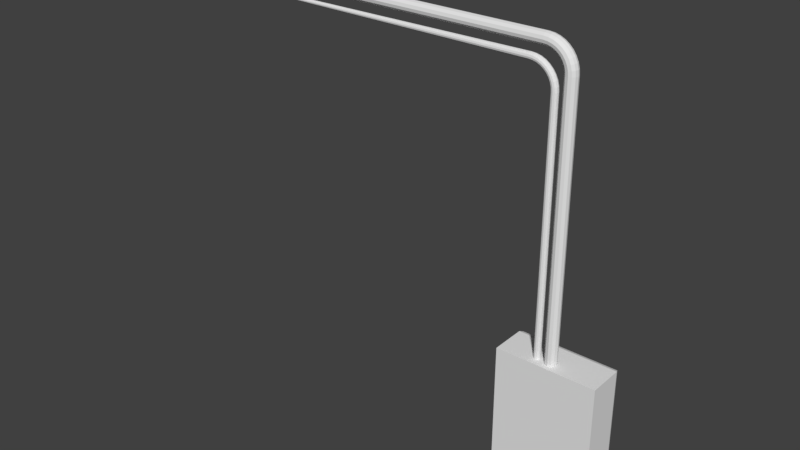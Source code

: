 # Source: Work_Desk_space_fuse_box.blend  (saved by Blender 2.78.0; exported with 4.5.12 LTS)
import bpy
from mathutils import Matrix  # noqa: F401  (used for matrix-valued properties, if any)

bpy.ops.wm.read_factory_settings(use_empty=True)
scene = bpy.context.scene
scene.name = 'Scene'

# ---- collections
col_collection_1 = bpy.data.collections.new('Collection 1'); scene.collection.children.link(col_collection_1)

# ---- world
world_world = bpy.data.worlds.new('World'); scene.world = world_world
world_world.color = (0.05088, 0.05088, 0.05088)
world_world.use_sun_shadow = False
world_world.sun_shadow_jitter_overblur = 0.0
world_world.cycles.sampling_method = 'MANUAL'

# ---- meshes
me_cube_024 = bpy.data.meshes.new('Cube.024')
me_cube_024.from_pydata([(-0.6, 0.0, -0.9), (-0.6, 0.0, 0.9), (0.6, 0.0, -0.9), (0.6, 0.0, 0.9), (-0.5286, 0.5, -0.8286), (-0.6, 0.4286, -0.9), (-0.5791, 0.4791, -0.8791), (-0.5286, 0.5, 0.8286), (-0.6, 0.4286, 0.9), (-0.5791, 0.4791, 0.8791), (0.5286, 0.5, -0.8286), (0.6, 0.4286, -0.9), (0.5791, 0.4791, -0.8791), (0.6, 0.4286, 0.9), (0.5286, 0.5, 0.8286), (0.5791, 0.4791, 0.8791), (-0.4493, 0.5, -0.7458), (-0.4493, 0.5, 0.7458), (0.4493, 0.5, -0.7458), (0.4493, 0.5, 0.7458), (-0.4493, 0.4, -0.7458), (-0.4493, 0.4, 0.7458), (0.4493, 0.4, -0.7458), (0.4493, 0.4, 0.7458), (0.0, 0.1908, 0.9), (0.0, 0.1908, 4.033), (0.035, 0.1814, 0.9), (0.035, 0.1814, 4.033), (0.06062, 0.1558, 0.9), (0.06062, 0.1558, 4.033), (0.07, 0.1208, 0.9), (0.07, 0.1208, 4.033), (0.06062, 0.08575, 0.9), (0.06062, 0.08575, 4.033), (0.035, 0.06013, 0.9), (0.035, 0.06013, 4.033), (1.057e-08, 0.05075, 0.9), (1.057e-08, 0.05075, 4.033), (-0.035, 0.06013, 0.9), (-0.035, 0.06013, 4.033), (-0.06062, 0.08575, 0.9), (-0.06062, 0.08575, 4.033), (-0.07, 0.1208, 0.9), (-0.07, 0.1208, 4.033), (-0.06062, 0.1558, 0.9), (-0.06062, 0.1558, 4.033), (-0.035, 0.1814, 0.9), (-0.035, 0.1814, 4.033), (-0.004407, 0.1908, 4.083), (0.03006, 0.1814, 4.089), (0.05529, 0.1558, 4.094), (0.06453, 0.1208, 4.095), (0.05529, 0.08575, 4.094), (0.03006, 0.06013, 4.089), (-0.004407, 0.05075, 4.083), (-0.03887, 0.06013, 4.077), (-0.06411, 0.08575, 4.073), (-0.07334, 0.1208, 4.071), (-0.06411, 0.1558, 4.073), (-0.03887, 0.1814, 4.077), (-0.01749, 0.1908, 4.132), (0.0154, 0.1814, 4.144), (0.03948, 0.1558, 4.153), (0.04829, 0.1208, 4.156), (0.03948, 0.08575, 4.153), (0.0154, 0.06013, 4.144), (-0.01749, 0.05075, 4.132), (-0.05038, 0.06013, 4.12), (-0.07446, 0.08575, 4.111), (-0.08327, 0.1208, 4.108), (-0.07446, 0.1558, 4.111), (-0.05038, 0.1814, 4.12), (-0.03885, 0.1908, 4.178), (-0.008544, 0.1814, 4.195), (0.01365, 0.1558, 4.208), (0.02177, 0.1208, 4.213), (0.01365, 0.08575, 4.208), (-0.008544, 0.06013, 4.195), (-0.03885, 0.05075, 4.178), (-0.06917, 0.06013, 4.16), (-0.09135, 0.08575, 4.147), (-0.09948, 0.1208, 4.143), (-0.09135, 0.1558, 4.147), (-0.06917, 0.1814, 4.16), (-0.06785, 0.1908, 4.219), (-0.04104, 0.1814, 4.242), (-0.02141, 0.1558, 4.258), (-0.01423, 0.1208, 4.264), (-0.02141, 0.08575, 4.258), (-0.04104, 0.06013, 4.242), (-0.06785, 0.05075, 4.219), (-0.09466, 0.06013, 4.197), (-0.1143, 0.08575, 4.18), (-0.1215, 0.1208, 4.174), (-0.1143, 0.1558, 4.18), (-0.09466, 0.1814, 4.197), (-0.1036, 0.1908, 4.255), (-0.0811, 0.1814, 4.282), (-0.06463, 0.1558, 4.301), (-0.0586, 0.1208, 4.309), (-0.06463, 0.08575, 4.301), (-0.0811, 0.06013, 4.282), (-0.1036, 0.05075, 4.255), (-0.1261, 0.06013, 4.228), (-0.1426, 0.08575, 4.208), (-0.1486, 0.1208, 4.201), (-0.1426, 0.1558, 4.208), (-0.1261, 0.1814, 4.228), (-0.145, 0.1908, 4.284), (-0.1275, 0.1814, 4.314), (-0.1147, 0.1558, 4.336), (-0.11, 0.1208, 4.345), (-0.1147, 0.08575, 4.336), (-0.1275, 0.06013, 4.314), (-0.145, 0.05075, 4.284), (-0.1625, 0.06013, 4.254), (-0.1753, 0.08575, 4.231), (-0.18, 0.1208, 4.223), (-0.1753, 0.1558, 4.231), (-0.1625, 0.1814, 4.254), (-0.1908, 0.1908, 4.305), (-0.1788, 0.1814, 4.338), (-0.1701, 0.1558, 4.362), (-0.1669, 0.1208, 4.371), (-0.1701, 0.08575, 4.362), (-0.1788, 0.06013, 4.338), (-0.1908, 0.05075, 4.305), (-0.2028, 0.06013, 4.272), (-0.2116, 0.08575, 4.248), (-0.2148, 0.1208, 4.239), (-0.2116, 0.1558, 4.248), (-0.2028, 0.1814, 4.272), (-0.2396, 0.1908, 4.318), (-0.2336, 0.1814, 4.353), (-0.2291, 0.1558, 4.378), (-0.2275, 0.1208, 4.387), (-0.2291, 0.08575, 4.378), (-0.2336, 0.06013, 4.353), (-0.2396, 0.05075, 4.318), (-0.2457, 0.06013, 4.284), (-0.2502, 0.08575, 4.259), (-0.2518, 0.1208, 4.249), (-0.2502, 0.1558, 4.259), (-0.2457, 0.1814, 4.284), (-0.29, 0.1908, 4.323), (-0.29, 0.1814, 4.358), (-0.29, 0.1558, 4.383), (-0.29, 0.1208, 4.393), (-0.29, 0.08575, 4.383), (-0.29, 0.06013, 4.358), (-0.29, 0.05075, 4.323), (-0.29, 0.06013, 4.288), (-0.29, 0.08575, 4.262), (-0.29, 0.1208, 4.253), (-0.29, 0.1558, 4.262), (-0.29, 0.1814, 4.288), (-4.8, 0.1814, 4.358), (-4.8, 0.1908, 4.323), (-4.8, 0.1558, 4.383), (-4.8, 0.1208, 4.393), (-4.8, 0.08575, 4.383), (-4.8, 0.06013, 4.358), (-4.8, 0.05075, 4.323), (-4.8, 0.06013, 4.288), (-4.8, 0.08575, 4.262), (-4.8, 0.1208, 4.253), (-4.8, 0.1558, 4.262), (-4.8, 0.1814, 4.288), (-0.1679, 0.08037, 0.9), (-0.1687, 0.08037, 3.83), (-0.1881, 0.08578, 0.9), (-0.1887, 0.08614, 3.828), (-0.2029, 0.1006, 0.9), (-0.203, 0.1009, 3.826), (-0.2083, 0.1208, 0.9), (-0.2082, 0.1208, 3.826), (-0.2029, 0.1409, 0.9), (-0.203, 0.1406, 3.826), (-0.1881, 0.1557, 0.9), (-0.1887, 0.1554, 3.828), (-0.1679, 0.1611, 0.9), (-0.1687, 0.1611, 3.83), (-0.1477, 0.1557, 0.9), (-0.1484, 0.156, 3.833), (-0.133, 0.1409, 0.9), (-0.1332, 0.1413, 3.835), (-0.1276, 0.1208, 0.9), (-0.1277, 0.1208, 3.835), (-0.133, 0.1006, 0.9), (-0.1332, 0.1002, 3.835), (-0.1477, 0.08578, 0.9), (-0.1484, 0.08546, 3.833), (-0.1739, 0.08038, 3.881), (-0.1934, 0.08647, 3.877), (-0.2072, 0.1012, 3.875), (-0.2121, 0.1208, 3.874), (-0.2072, 0.1403, 3.875), (-0.1934, 0.155, 3.877), (-0.1739, 0.1611, 3.881), (-0.1536, 0.1564, 3.884), (-0.1383, 0.1416, 3.887), (-0.1326, 0.1208, 3.888), (-0.1383, 0.09986, 3.887), (-0.1536, 0.08509, 3.884), (-0.1869, 0.08038, 3.929), (-0.2055, 0.08647, 3.922), (-0.2186, 0.1012, 3.918), (-0.2234, 0.1208, 3.916), (-0.2186, 0.1403, 3.918), (-0.2055, 0.155, 3.922), (-0.1869, 0.1611, 3.929), (-0.1676, 0.1564, 3.936), (-0.1529, 0.1416, 3.942), (-0.1475, 0.1208, 3.944), (-0.1529, 0.09986, 3.942), (-0.1676, 0.08509, 3.936), (-0.2082, 0.08038, 3.975), (-0.2253, 0.08647, 3.965), (-0.2374, 0.1012, 3.958), (-0.2418, 0.1208, 3.955), (-0.2374, 0.1403, 3.958), (-0.2253, 0.155, 3.965), (-0.2082, 0.1611, 3.975), (-0.1903, 0.1564, 3.985), (-0.1769, 0.1416, 3.993), (-0.1718, 0.1208, 3.996), (-0.1769, 0.09986, 3.993), (-0.1903, 0.08509, 3.985), (-0.237, 0.08038, 4.016), (-0.2521, 0.08647, 4.003), (-0.2629, 0.1012, 3.994), (-0.2667, 0.1208, 3.991), (-0.2629, 0.1403, 3.994), (-0.2521, 0.155, 4.003), (-0.237, 0.1611, 4.016), (-0.2212, 0.1564, 4.029), (-0.2093, 0.1416, 4.039), (-0.2048, 0.1208, 4.043), (-0.2093, 0.09986, 4.039), (-0.2212, 0.08509, 4.029), (-0.2725, 0.08038, 4.051), (-0.2853, 0.08647, 4.036), (-0.2943, 0.1012, 4.026), (-0.2975, 0.1208, 4.022), (-0.2943, 0.1403, 4.026), (-0.2853, 0.155, 4.036), (-0.2725, 0.1611, 4.051), (-0.2593, 0.1564, 4.067), (-0.2493, 0.1416, 4.079), (-0.2456, 0.1208, 4.084), (-0.2493, 0.09986, 4.079), (-0.2593, 0.08509, 4.067), (-0.3137, 0.08038, 4.08), (-0.3236, 0.08647, 4.063), (-0.3306, 0.1012, 4.051), (-0.3331, 0.1208, 4.047), (-0.3306, 0.1403, 4.051), (-0.3236, 0.155, 4.063), (-0.3137, 0.1611, 4.08), (-0.3034, 0.1564, 4.098), (-0.2957, 0.1416, 4.112), (-0.2927, 0.1208, 4.117), (-0.2957, 0.09986, 4.112), (-0.3034, 0.08509, 4.098), (-0.3593, 0.08038, 4.102), (-0.3661, 0.08647, 4.083), (-0.3708, 0.1012, 4.07), (-0.3726, 0.1208, 4.065), (-0.3708, 0.1403, 4.07), (-0.3661, 0.155, 4.083), (-0.3593, 0.1611, 4.102), (-0.3523, 0.1564, 4.121), (-0.3469, 0.1416, 4.136), (-0.3449, 0.1208, 4.141), (-0.3469, 0.09986, 4.136), (-0.3523, 0.08509, 4.121), (-0.4079, 0.08038, 4.115), (-0.4113, 0.08647, 4.095), (-0.4137, 0.1012, 4.081), (-0.4146, 0.1208, 4.076), (-0.4137, 0.1403, 4.081), (-0.4113, 0.155, 4.095), (-0.4079, 0.1611, 4.115), (-0.4043, 0.1564, 4.135), (-0.4016, 0.1416, 4.15), (-0.4006, 0.1208, 4.156), (-0.4016, 0.09986, 4.15), (-0.4043, 0.08509, 4.135), (-0.458, 0.08037, 4.12), (-0.4604, 0.08614, 4.1), (-0.4621, 0.1009, 4.085), (-0.4627, 0.1208, 4.08), (-0.4621, 0.1406, 4.085), (-0.4604, 0.1554, 4.1), (-0.458, 0.1611, 4.12), (-0.4556, 0.156, 4.14), (-0.4538, 0.1413, 4.155), (-0.4531, 0.1208, 4.161), (-0.4538, 0.1002, 4.155), (-0.4556, 0.08546, 4.14), (-4.896, 0.109, 4.114), (-4.896, 0.1072, 4.121), (-4.896, 0.114, 4.109), (-4.896, 0.1208, 4.107), (-4.896, 0.1275, 4.109), (-4.896, 0.1325, 4.114), (-4.896, 0.1343, 4.121), (-4.896, 0.1325, 4.127), (-4.896, 0.1275, 4.132), (-4.896, 0.1208, 4.134), (-4.896, 0.114, 4.132), (-4.896, 0.109, 4.127)], [], [(5, 11, 2, 0), (13, 8, 1, 3), (11, 13, 3, 2), (7, 4, 6, 9), (9, 6, 5, 8), (11, 5, 6, 12), (12, 6, 4, 10), (8, 13, 15, 9), (9, 15, 14, 7), (13, 11, 12, 15), (15, 12, 10, 14), (0, 1, 8, 5), (7, 14, 19, 17), (4, 7, 17, 16), (14, 10, 18, 19), (10, 4, 16, 18), (19, 18, 22, 23), (18, 16, 20, 22), (17, 19, 23, 21), (16, 17, 21, 20), (21, 23, 22, 20), (0, 2, 3, 1), (24, 25, 27, 26), (26, 27, 29, 28), (28, 29, 31, 30), (30, 31, 33, 32), (32, 33, 35, 34), (34, 35, 37, 36), (36, 37, 39, 38), (38, 39, 41, 40), (40, 41, 43, 42), (42, 43, 45, 44), (33, 31, 51, 52), (44, 45, 47, 46), (46, 47, 25, 24), (58, 57, 69, 70), (25, 47, 59, 48), (27, 25, 48, 49), (31, 29, 50, 51), (47, 45, 58, 59), (29, 27, 49, 50), (45, 43, 57, 58), (43, 41, 56, 57), (41, 39, 55, 56), (39, 37, 54, 55), (37, 35, 53, 54), (35, 33, 52, 53), (63, 62, 74, 75), (55, 54, 66, 67), (52, 51, 63, 64), (59, 58, 70, 71), (49, 48, 60, 61), (56, 55, 67, 68), (53, 52, 64, 65), (48, 59, 71, 60), (50, 49, 61, 62), (57, 56, 68, 69), (54, 53, 65, 66), (51, 50, 62, 63), (75, 74, 86, 87), (70, 69, 81, 82), (67, 66, 78, 79), (64, 63, 75, 76), (71, 70, 82, 83), (61, 60, 72, 73), (68, 67, 79, 80), (65, 64, 76, 77), (60, 71, 83, 72), (62, 61, 73, 74), (69, 68, 80, 81), (66, 65, 77, 78), (90, 89, 101, 102), (82, 81, 93, 94), (79, 78, 90, 91), (76, 75, 87, 88), (83, 82, 94, 95), (73, 72, 84, 85), (80, 79, 91, 92), (77, 76, 88, 89), (72, 83, 95, 84), (74, 73, 85, 86), (81, 80, 92, 93), (78, 77, 89, 90), (102, 101, 113, 114), (87, 86, 98, 99), (94, 93, 105, 106), (91, 90, 102, 103), (88, 87, 99, 100), (95, 94, 106, 107), (85, 84, 96, 97), (92, 91, 103, 104), (89, 88, 100, 101), (84, 95, 107, 96), (86, 85, 97, 98), (93, 92, 104, 105), (117, 116, 128, 129), (99, 98, 110, 111), (106, 105, 117, 118), (103, 102, 114, 115), (100, 99, 111, 112), (107, 106, 118, 119), (97, 96, 108, 109), (104, 103, 115, 116), (101, 100, 112, 113), (96, 107, 119, 108), (98, 97, 109, 110), (105, 104, 116, 117), (122, 121, 133, 134), (114, 113, 125, 126), (111, 110, 122, 123), (118, 117, 129, 130), (115, 114, 126, 127), (112, 111, 123, 124), (119, 118, 130, 131), (109, 108, 120, 121), (116, 115, 127, 128), (113, 112, 124, 125), (108, 119, 131, 120), (110, 109, 121, 122), (132, 143, 155, 144), (129, 128, 140, 141), (126, 125, 137, 138), (123, 122, 134, 135), (130, 129, 141, 142), (127, 126, 138, 139), (124, 123, 135, 136), (131, 130, 142, 143), (121, 120, 132, 133), (128, 127, 139, 140), (125, 124, 136, 137), (120, 131, 143, 132), (149, 148, 160, 161), (134, 133, 145, 146), (141, 140, 152, 153), (138, 137, 149, 150), (135, 134, 146, 147), (142, 141, 153, 154), (139, 138, 150, 151), (136, 135, 147, 148), (143, 142, 154, 155), (133, 132, 144, 145), (140, 139, 151, 152), (137, 136, 148, 149), (156, 157, 167, 166, 165, 164, 163, 162, 161, 160, 159, 158), (144, 155, 167, 157), (146, 145, 156, 158), (153, 152, 164, 165), (150, 149, 161, 162), (147, 146, 158, 159), (154, 153, 165, 166), (151, 150, 162, 163), (148, 147, 159, 160), (155, 154, 166, 167), (145, 144, 157, 156), (152, 151, 163, 164), (168, 169, 171, 170), (170, 171, 173, 172), (172, 173, 175, 174), (174, 175, 177, 176), (176, 177, 179, 178), (178, 179, 181, 180), (180, 181, 183, 182), (182, 183, 185, 184), (184, 185, 187, 186), (186, 187, 189, 188), (177, 175, 195, 196), (188, 189, 191, 190), (190, 191, 169, 168), (202, 201, 213, 214), (169, 191, 203, 192), (171, 169, 192, 193), (175, 173, 194, 195), (191, 189, 202, 203), (173, 171, 193, 194), (189, 187, 201, 202), (187, 185, 200, 201), (185, 183, 199, 200), (183, 181, 198, 199), (181, 179, 197, 198), (179, 177, 196, 197), (207, 206, 218, 219), (199, 198, 210, 211), (196, 195, 207, 208), (203, 202, 214, 215), (193, 192, 204, 205), (200, 199, 211, 212), (197, 196, 208, 209), (192, 203, 215, 204), (194, 193, 205, 206), (201, 200, 212, 213), (198, 197, 209, 210), (195, 194, 206, 207), (219, 218, 230, 231), (214, 213, 225, 226), (211, 210, 222, 223), (208, 207, 219, 220), (215, 214, 226, 227), (205, 204, 216, 217), (212, 211, 223, 224), (209, 208, 220, 221), (204, 215, 227, 216), (206, 205, 217, 218), (213, 212, 224, 225), (210, 209, 221, 222), (234, 233, 245, 246), (226, 225, 237, 238), (223, 222, 234, 235), (220, 219, 231, 232), (227, 226, 238, 239), (217, 216, 228, 229), (224, 223, 235, 236), (221, 220, 232, 233), (216, 227, 239, 228), (218, 217, 229, 230), (225, 224, 236, 237), (222, 221, 233, 234), (246, 245, 257, 258), (231, 230, 242, 243), (238, 237, 249, 250), (235, 234, 246, 247), (232, 231, 243, 244), (239, 238, 250, 251), (229, 228, 240, 241), (236, 235, 247, 248), (233, 232, 244, 245), (228, 239, 251, 240), (230, 229, 241, 242), (237, 236, 248, 249), (261, 260, 272, 273), (243, 242, 254, 255), (250, 249, 261, 262), (247, 246, 258, 259), (244, 243, 255, 256), (251, 250, 262, 263), (241, 240, 252, 253), (248, 247, 259, 260), (245, 244, 256, 257), (240, 251, 263, 252), (242, 241, 253, 254), (249, 248, 260, 261), (266, 265, 277, 278), (258, 257, 269, 270), (255, 254, 266, 267), (262, 261, 273, 274), (259, 258, 270, 271), (256, 255, 267, 268), (263, 262, 274, 275), (253, 252, 264, 265), (260, 259, 271, 272), (257, 256, 268, 269), (252, 263, 275, 264), (254, 253, 265, 266), (276, 287, 299, 288), (273, 272, 284, 285), (270, 269, 281, 282), (267, 266, 278, 279), (274, 273, 285, 286), (271, 270, 282, 283), (268, 267, 279, 280), (275, 274, 286, 287), (265, 264, 276, 277), (272, 271, 283, 284), (269, 268, 280, 281), (264, 275, 287, 276), (293, 292, 304, 305), (278, 277, 289, 290), (285, 284, 296, 297), (282, 281, 293, 294), (279, 278, 290, 291), (286, 285, 297, 298), (283, 282, 294, 295), (280, 279, 291, 292), (287, 286, 298, 299), (277, 276, 288, 289), (284, 283, 295, 296), (281, 280, 292, 293), (300, 301, 311, 310, 309, 308, 307, 306, 305, 304, 303, 302), (288, 299, 311, 301), (290, 289, 300, 302), (297, 296, 308, 309), (294, 293, 305, 306), (291, 290, 302, 303), (298, 297, 309, 310), (295, 294, 306, 307), (292, 291, 303, 304), (299, 298, 310, 311), (289, 288, 301, 300), (296, 295, 307, 308)])
_uv = me_cube_024.uv_layers.new(name='UVMap')
_uv.uv.foreach_set('vector', [0.08498, 0.03026, 0.08498, 0.2182, 0.01786, 0.2182, 0.01786, 0.03026, 0.08498, 0.5, 0.08498, 0.6879, 0.01786, 0.6879, 0.01786, 0.5, 0.08498, 0.2182, 0.08498, 0.5, 0.01786, 0.5, 0.01786, 0.2182, 0.4419, 0.8716, 0.4425, 0.4218, 0.4588, 0.4062, 0.4575, 0.8879, 0.4575, 0.8879, 0.4588, 0.4062, 0.4745, 0.3891, 0.4745, 0.9037, 0.1231, 0.3889, 0.4745, 0.3891, 0.4588, 0.4062, 0.1401, 0.4047, 0.1401, 0.4047, 0.4588, 0.4062, 0.4425, 0.4218, 0.1557, 0.421, 0.4745, 0.9037, 0.1231, 0.9035, 0.1388, 0.8864, 0.4575, 0.8879, 0.4575, 0.8879, 0.1388, 0.8864, 0.1551, 0.8708, 0.4419, 0.8716, 0.1231, 0.9035, 0.1231, 0.3889, 0.1401, 0.4047, 0.1388, 0.8864, 0.1388, 0.8864, 0.1401, 0.4047, 0.1557, 0.421, 0.1551, 0.8708, 0.01786, 0.9697, 0.01786, 0.6879, 0.08498, 0.6879, 0.08498, 0.9697, 0.4419, 0.8716, 0.1551, 0.8708, 0.1768, 0.8482, 0.4203, 0.8489, 0.4425, 0.4218, 0.4419, 0.8716, 0.4203, 0.8489, 0.4208, 0.4443, 0.1551, 0.8708, 0.1557, 0.421, 0.1773, 0.4437, 0.1768, 0.8482, 0.1557, 0.421, 0.4425, 0.4218, 0.4208, 0.4443, 0.1773, 0.4437, 0.3406, 0.01815, 0.5563, 0.01815, 0.5563, 0.03261, 0.3406, 0.03261, 0.5563, 0.01815, 0.6862, 0.01815, 0.6862, 0.03261, 0.5563, 0.03261, 0.2107, 0.01815, 0.3406, 0.01815, 0.3406, 0.03261, 0.2107, 0.03261, 0.6862, 0.01815, 0.9018, 0.01815, 0.9018, 0.03261, 0.6862, 0.03261, 0.8921, 0.9492, 0.5031, 0.9492, 0.5031, 0.3035, 0.8921, 0.3035, 0.01786, 0.03026, 0.01786, 0.2182, 0.01786, 0.5, 0.01786, 0.6879, 0.8246, 0.0291, 0.629, 0.02889, 0.629, 0.02889, 0.8248, 0.0291, 0.8248, 0.0291, 0.629, 0.02889, 0.629, 0.02888, 0.825, 0.0291, 0.825, 0.0291, 0.629, 0.02888, 0.629, 0.02888, 0.8253, 0.02909, 0.8253, 0.02909, 0.629, 0.02888, 0.629, 0.02887, 0.825, 0.02908, 0.825, 0.02908, 0.629, 0.02887, 0.629, 0.02887, 0.8248, 0.02907, 0.8248, 0.02907, 0.629, 0.02887, 0.629, 0.02887, 0.8246, 0.02907, 0.8246, 0.02907, 0.629, 0.02887, 0.629, 0.02887, 0.8245, 0.02907, 0.8245, 0.02907, 0.629, 0.02887, 0.629, 0.02887, 0.8244, 0.02908, 0.8244, 0.02908, 0.629, 0.02887, 0.629, 0.02888, 0.8244, 0.02909, 0.8244, 0.02909, 0.629, 0.02888, 0.629, 0.02889, 0.8244, 0.02909, 0.629, 0.02887, 0.629, 0.02888, 0.6289, 0.02888, 0.6289, 0.02888, 0.8244, 0.02909, 0.629, 0.02889, 0.629, 0.02889, 0.8245, 0.0291, 0.8245, 0.0291, 0.629, 0.02889, 0.629, 0.02889, 0.8246, 0.0291, 0.6289, 0.02888, 0.6289, 0.02888, 0.6288, 0.02888, 0.6288, 0.02888, 0.629, 0.02889, 0.629, 0.02889, 0.6289, 0.02888, 0.6289, 0.02888, 0.629, 0.02889, 0.629, 0.02889, 0.6289, 0.02888, 0.6289, 0.02888, 0.629, 0.02888, 0.629, 0.02888, 0.6289, 0.02888, 0.6289, 0.02888, 0.629, 0.02889, 0.629, 0.02889, 0.6289, 0.02888, 0.6289, 0.02888, 0.629, 0.02888, 0.629, 0.02889, 0.6289, 0.02888, 0.6289, 0.02888, 0.629, 0.02889, 0.629, 0.02888, 0.6289, 0.02888, 0.6289, 0.02888, 0.629, 0.02888, 0.629, 0.02887, 0.6289, 0.02888, 0.6289, 0.02888, 0.629, 0.02887, 0.629, 0.02887, 0.6289, 0.02888, 0.6289, 0.02888, 0.629, 0.02887, 0.629, 0.02887, 0.6289, 0.02888, 0.6289, 0.02888, 0.629, 0.02887, 0.629, 0.02887, 0.6289, 0.02888, 0.6289, 0.02888, 0.629, 0.02887, 0.629, 0.02887, 0.6289, 0.02888, 0.6289, 0.02888, 0.6289, 0.02888, 0.6289, 0.02888, 0.6288, 0.02888, 0.6288, 0.02888, 0.6289, 0.02888, 0.6289, 0.02888, 0.6288, 0.02888, 0.6288, 0.02888, 0.6289, 0.02888, 0.6289, 0.02888, 0.6289, 0.02888, 0.6289, 0.02888, 0.6289, 0.02888, 0.6289, 0.02888, 0.6288, 0.02888, 0.6288, 0.02888, 0.6289, 0.02888, 0.6289, 0.02888, 0.6288, 0.02888, 0.6288, 0.02888, 0.6289, 0.02888, 0.6289, 0.02888, 0.6288, 0.02888, 0.6288, 0.02888, 0.6289, 0.02888, 0.6289, 0.02888, 0.6289, 0.02888, 0.6288, 0.02888, 0.6289, 0.02888, 0.6289, 0.02888, 0.6288, 0.02888, 0.6288, 0.02888, 0.6289, 0.02888, 0.6289, 0.02888, 0.6288, 0.02888, 0.6289, 0.02888, 0.6289, 0.02888, 0.6289, 0.02888, 0.6288, 0.02888, 0.6288, 0.02888, 0.6289, 0.02888, 0.6289, 0.02888, 0.6288, 0.02888, 0.6288, 0.02888, 0.6289, 0.02888, 0.6289, 0.02888, 0.6289, 0.02888, 0.6289, 0.02888, 0.6288, 0.02888, 0.6288, 0.02888, 0.6287, 0.02888, 0.6287, 0.02888, 0.6288, 0.02888, 0.6288, 0.02888, 0.6288, 0.02888, 0.6288, 0.02888, 0.6288, 0.02888, 0.6288, 0.02888, 0.6288, 0.02888, 0.6288, 0.02888, 0.6289, 0.02888, 0.6289, 0.02888, 0.6288, 0.02888, 0.6288, 0.02888, 0.6288, 0.02888, 0.6288, 0.02888, 0.6288, 0.02888, 0.6288, 0.02888, 0.6288, 0.02888, 0.6288, 0.02888, 0.6288, 0.02887, 0.6288, 0.02887, 0.6288, 0.02888, 0.6288, 0.02888, 0.6288, 0.02888, 0.6288, 0.02888, 0.6288, 0.02888, 0.6289, 0.02888, 0.6288, 0.02888, 0.6288, 0.02888, 0.6288, 0.02888, 0.6288, 0.02888, 0.6288, 0.02888, 0.6288, 0.02887, 0.6289, 0.02888, 0.6288, 0.02888, 0.6288, 0.02887, 0.6288, 0.02888, 0.6288, 0.02888, 0.6288, 0.02888, 0.6288, 0.02888, 0.6288, 0.02888, 0.6288, 0.02888, 0.6288, 0.02888, 0.6288, 0.02888, 0.6288, 0.02888, 0.6287, 0.02888, 0.6287, 0.02888, 0.6286, 0.02888, 0.6286, 0.02888, 0.6288, 0.02888, 0.6288, 0.02888, 0.6287, 0.02888, 0.6287, 0.02888, 0.6288, 0.02888, 0.6288, 0.02888, 0.6287, 0.02888, 0.6287, 0.02888, 0.6288, 0.02888, 0.6288, 0.02888, 0.6287, 0.02888, 0.6287, 0.02888, 0.6288, 0.02888, 0.6288, 0.02888, 0.6287, 0.02888, 0.6287, 0.02887, 0.6288, 0.02887, 0.6288, 0.02887, 0.6287, 0.02887, 0.6287, 0.02887, 0.6288, 0.02888, 0.6288, 0.02888, 0.6287, 0.02888, 0.6287, 0.02888, 0.6288, 0.02888, 0.6288, 0.02888, 0.6287, 0.02888, 0.6287, 0.02888, 0.6288, 0.02887, 0.6288, 0.02888, 0.6287, 0.02887, 0.6287, 0.02887, 0.6288, 0.02888, 0.6288, 0.02887, 0.6287, 0.02887, 0.6287, 0.02888, 0.6288, 0.02888, 0.6288, 0.02888, 0.6287, 0.02888, 0.6287, 0.02888, 0.6288, 0.02888, 0.6288, 0.02888, 0.6287, 0.02888, 0.6287, 0.02888, 0.6286, 0.02888, 0.6286, 0.02888, 0.6286, 0.02888, 0.6286, 0.02888, 0.6287, 0.02888, 0.6287, 0.02888, 0.6286, 0.02888, 0.6286, 0.02888, 0.6287, 0.02888, 0.6287, 0.02888, 0.6286, 0.02888, 0.6286, 0.02888, 0.6287, 0.02888, 0.6287, 0.02888, 0.6286, 0.02888, 0.6286, 0.02888, 0.6287, 0.02888, 0.6287, 0.02888, 0.6286, 0.02888, 0.6286, 0.02888, 0.6287, 0.02887, 0.6287, 0.02888, 0.6286, 0.02888, 0.6286, 0.02887, 0.6287, 0.02887, 0.6287, 0.02887, 0.6286, 0.02887, 0.6286, 0.02887, 0.6287, 0.02888, 0.6287, 0.02888, 0.6286, 0.02888, 0.6286, 0.02888, 0.6287, 0.02888, 0.6287, 0.02888, 0.6286, 0.02888, 0.6286, 0.02888, 0.6287, 0.02887, 0.6287, 0.02887, 0.6286, 0.02887, 0.6286, 0.02887, 0.6287, 0.02888, 0.6287, 0.02887, 0.6286, 0.02887, 0.6286, 0.02888, 0.6287, 0.02888, 0.6287, 0.02888, 0.6286, 0.02888, 0.6286, 0.02888, 0.6286, 0.02888, 0.6286, 0.02888, 0.6285, 0.02888, 0.6285, 0.02888, 0.6286, 0.02888, 0.6286, 0.02888, 0.6286, 0.02888, 0.6286, 0.02888, 0.6286, 0.02888, 0.6286, 0.02888, 0.6286, 0.02888, 0.6286, 0.02888, 0.6286, 0.02888, 0.6286, 0.02888, 0.6286, 0.02888, 0.6286, 0.02888, 0.6286, 0.02888, 0.6286, 0.02888, 0.6286, 0.02888, 0.6286, 0.02888, 0.6286, 0.02887, 0.6286, 0.02888, 0.6286, 0.02888, 0.6286, 0.02888, 0.6286, 0.02887, 0.6286, 0.02887, 0.6286, 0.02887, 0.6286, 0.02887, 0.6286, 0.02888, 0.6286, 0.02888, 0.6286, 0.02888, 0.6286, 0.02888, 0.6286, 0.02888, 0.6286, 0.02888, 0.6286, 0.02888, 0.6286, 0.02888, 0.6286, 0.02887, 0.6286, 0.02887, 0.6286, 0.02888, 0.6286, 0.02887, 0.6286, 0.02888, 0.6286, 0.02887, 0.6286, 0.02887, 0.6286, 0.02888, 0.6286, 0.02888, 0.6286, 0.02888, 0.6286, 0.02888, 0.6286, 0.02888, 0.6285, 0.02888, 0.6285, 0.02888, 0.6284, 0.02888, 0.6284, 0.02888, 0.6286, 0.02888, 0.6286, 0.02888, 0.6285, 0.02888, 0.6285, 0.02888, 0.6286, 0.02888, 0.6286, 0.02888, 0.6285, 0.02888, 0.6285, 0.02888, 0.6286, 0.02888, 0.6286, 0.02888, 0.6285, 0.02888, 0.6285, 0.02888, 0.6286, 0.02888, 0.6286, 0.02888, 0.6285, 0.02888, 0.6285, 0.02888, 0.6286, 0.02888, 0.6286, 0.02888, 0.6285, 0.02888, 0.6285, 0.02888, 0.6286, 0.02888, 0.6286, 0.02888, 0.6285, 0.02888, 0.6285, 0.02888, 0.6286, 0.02887, 0.6286, 0.02887, 0.6285, 0.02888, 0.6285, 0.02888, 0.6286, 0.02888, 0.6286, 0.02888, 0.6285, 0.02888, 0.6285, 0.02888, 0.6286, 0.02888, 0.6286, 0.02888, 0.6285, 0.02888, 0.6285, 0.02888, 0.6286, 0.02887, 0.6286, 0.02888, 0.6285, 0.02888, 0.6285, 0.02888, 0.6286, 0.02888, 0.6286, 0.02887, 0.6285, 0.02888, 0.6285, 0.02888, 0.6284, 0.02888, 0.6284, 0.02888, 0.6284, 0.02889, 0.6283, 0.02889, 0.6285, 0.02888, 0.6285, 0.02888, 0.6284, 0.02888, 0.6284, 0.02888, 0.6285, 0.02888, 0.6285, 0.02888, 0.6284, 0.02888, 0.6284, 0.02888, 0.6285, 0.02888, 0.6285, 0.02888, 0.6284, 0.02888, 0.6284, 0.02888, 0.6285, 0.02888, 0.6285, 0.02888, 0.6284, 0.02888, 0.6284, 0.02888, 0.6285, 0.02888, 0.6285, 0.02888, 0.6284, 0.02888, 0.6284, 0.02888, 0.6285, 0.02888, 0.6285, 0.02888, 0.6284, 0.02888, 0.6284, 0.02888, 0.6285, 0.02888, 0.6285, 0.02888, 0.6284, 0.02888, 0.6284, 0.02888, 0.6285, 0.02888, 0.6285, 0.02888, 0.6284, 0.02888, 0.6284, 0.02888, 0.6285, 0.02888, 0.6285, 0.02888, 0.6284, 0.02888, 0.6284, 0.02888, 0.6285, 0.02888, 0.6285, 0.02888, 0.6284, 0.02888, 0.6284, 0.02888, 0.6285, 0.02888, 0.6285, 0.02888, 0.6284, 0.02888, 0.6284, 0.02888, 0.6283, 0.02887, 0.6283, 0.02887, 0.2491, 0.02848, 0.2491, 0.02843, 0.6284, 0.02888, 0.6284, 0.02888, 0.6283, 0.02889, 0.6283, 0.02888, 0.6284, 0.02888, 0.6284, 0.02888, 0.6284, 0.02887, 0.6284, 0.02888, 0.6284, 0.02888, 0.6284, 0.02888, 0.6283, 0.02887, 0.6284, 0.02887, 0.6284, 0.02888, 0.6284, 0.02888, 0.6283, 0.02888, 0.6283, 0.02888, 0.6284, 0.02888, 0.6284, 0.02888, 0.6284, 0.02888, 0.6284, 0.02888, 0.6284, 0.02888, 0.6284, 0.02888, 0.6284, 0.02887, 0.6284, 0.02887, 0.6284, 0.02888, 0.6284, 0.02888, 0.6283, 0.02888, 0.6283, 0.02887, 0.6284, 0.02888, 0.6284, 0.02888, 0.6284, 0.02888, 0.6284, 0.02889, 0.6284, 0.02888, 0.6284, 0.02888, 0.6283, 0.02889, 0.6283, 0.02889, 0.6284, 0.02888, 0.6284, 0.02888, 0.6284, 0.02887, 0.6284, 0.02887, 0.6284, 0.02888, 0.6284, 0.02888, 0.6283, 0.02887, 0.6283, 0.02887, 0.249, 0.02858, 0.2489, 0.02858, 0.2487, 0.02854, 0.2485, 0.02848, 0.2487, 0.02841, 0.2489, 0.02838, 0.249, 0.02837, 0.2491, 0.0284, 0.2491, 0.02843, 0.2491, 0.02848, 0.2491, 0.02852, 0.2491, 0.02856, 0.6283, 0.02889, 0.6284, 0.02889, 0.2487, 0.02854, 0.2489, 0.02858, 0.6283, 0.02888, 0.6283, 0.02889, 0.249, 0.02858, 0.2491, 0.02856, 0.6284, 0.02888, 0.6284, 0.02887, 0.2489, 0.02838, 0.2487, 0.02841, 0.6284, 0.02887, 0.6283, 0.02887, 0.2491, 0.02843, 0.2491, 0.0284, 0.6283, 0.02888, 0.6283, 0.02888, 0.2491, 0.02856, 0.2491, 0.02852, 0.6284, 0.02888, 0.6284, 0.02888, 0.2487, 0.02841, 0.2485, 0.02848, 0.6284, 0.02887, 0.6284, 0.02887, 0.2491, 0.0284, 0.249, 0.02837, 0.6283, 0.02887, 0.6283, 0.02888, 0.2491, 0.02852, 0.2491, 0.02848, 0.6284, 0.02889, 0.6284, 0.02888, 0.2485, 0.02848, 0.2487, 0.02854, 0.6283, 0.02889, 0.6283, 0.02889, 0.2489, 0.02858, 0.249, 0.02858, 0.6284, 0.02887, 0.6284, 0.02887, 0.249, 0.02837, 0.2489, 0.02838, 0.5965, 0.02836, 0.5246, 0.02786, 0.5246, 0.02786, 0.5965, 0.02836, 0.5965, 0.02836, 0.5246, 0.02786, 0.5247, 0.02785, 0.5964, 0.02836, 0.5964, 0.02836, 0.5247, 0.02785, 0.5247, 0.02784, 0.5964, 0.02836, 0.5964, 0.02836, 0.5247, 0.02784, 0.5247, 0.02783, 0.5964, 0.02836, 0.5964, 0.02836, 0.5247, 0.02783, 0.5246, 0.02782, 0.5965, 0.02836, 0.5965, 0.02836, 0.5246, 0.02782, 0.5246, 0.02782, 0.5965, 0.02836, 0.5965, 0.02836, 0.5246, 0.02782, 0.5246, 0.02782, 0.5965, 0.02836, 0.5965, 0.02836, 0.5246, 0.02782, 0.5246, 0.02783, 0.5965, 0.02836, 0.5965, 0.02836, 0.5246, 0.02783, 0.5246, 0.02784, 0.5966, 0.02836, 0.5966, 0.02836, 0.5246, 0.02784, 0.5246, 0.02785, 0.5965, 0.02836, 0.5247, 0.02783, 0.5247, 0.02784, 0.5246, 0.02784, 0.5246, 0.02784, 0.5965, 0.02836, 0.5246, 0.02785, 0.5246, 0.02786, 0.5965, 0.02836, 0.5965, 0.02836, 0.5246, 0.02786, 0.5246, 0.02786, 0.5965, 0.02836, 0.5246, 0.02784, 0.5246, 0.02784, 0.5246, 0.02784, 0.5246, 0.02784, 0.5246, 0.02786, 0.5246, 0.02786, 0.5246, 0.02785, 0.5246, 0.02785, 0.5246, 0.02786, 0.5246, 0.02786, 0.5246, 0.02785, 0.5246, 0.02785, 0.5247, 0.02784, 0.5247, 0.02785, 0.5246, 0.02784, 0.5246, 0.02784, 0.5246, 0.02786, 0.5246, 0.02785, 0.5246, 0.02784, 0.5246, 0.02785, 0.5247, 0.02785, 0.5246, 0.02786, 0.5246, 0.02785, 0.5246, 0.02784, 0.5246, 0.02785, 0.5246, 0.02784, 0.5246, 0.02784, 0.5246, 0.02784, 0.5246, 0.02784, 0.5246, 0.02783, 0.5246, 0.02784, 0.5246, 0.02784, 0.5246, 0.02783, 0.5246, 0.02782, 0.5246, 0.02784, 0.5246, 0.02784, 0.5246, 0.02782, 0.5246, 0.02782, 0.5246, 0.02783, 0.5246, 0.02784, 0.5246, 0.02782, 0.5246, 0.02782, 0.5246, 0.02784, 0.5246, 0.02783, 0.5246, 0.02782, 0.5247, 0.02783, 0.5246, 0.02784, 0.5246, 0.02784, 0.5246, 0.02784, 0.5246, 0.02784, 0.5246, 0.02784, 0.5246, 0.02784, 0.5246, 0.02784, 0.5246, 0.02783, 0.5246, 0.02784, 0.5246, 0.02784, 0.5246, 0.02784, 0.5246, 0.02784, 0.5246, 0.02784, 0.5246, 0.02784, 0.5246, 0.02785, 0.5246, 0.02784, 0.5246, 0.02784, 0.5246, 0.02784, 0.5246, 0.02785, 0.5246, 0.02785, 0.5246, 0.02784, 0.5246, 0.02784, 0.5246, 0.02784, 0.5246, 0.02784, 0.5246, 0.02784, 0.5246, 0.02784, 0.5246, 0.02784, 0.5246, 0.02784, 0.5246, 0.02784, 0.5246, 0.02784, 0.5246, 0.02785, 0.5246, 0.02785, 0.5246, 0.02784, 0.5246, 0.02784, 0.5246, 0.02784, 0.5246, 0.02785, 0.5246, 0.02784, 0.5246, 0.02784, 0.5246, 0.02784, 0.5246, 0.02784, 0.5246, 0.02784, 0.5246, 0.02784, 0.5246, 0.02783, 0.5246, 0.02784, 0.5246, 0.02784, 0.5246, 0.02784, 0.5246, 0.02784, 0.5246, 0.02784, 0.5246, 0.02784, 0.5246, 0.02784, 0.5246, 0.02784, 0.5246, 0.02784, 0.5245, 0.02784, 0.5245, 0.02784, 0.5246, 0.02784, 0.5246, 0.02784, 0.5246, 0.02784, 0.5246, 0.02784, 0.5246, 0.02784, 0.5246, 0.02784, 0.5246, 0.02784, 0.5246, 0.02784, 0.5246, 0.02784, 0.5246, 0.02784, 0.5246, 0.02784, 0.5246, 0.02784, 0.5246, 0.02784, 0.5246, 0.02784, 0.5246, 0.02784, 0.5246, 0.02784, 0.5246, 0.02784, 0.5246, 0.02784, 0.5246, 0.02784, 0.5246, 0.02784, 0.5246, 0.02784, 0.5246, 0.02784, 0.5246, 0.02784, 0.5246, 0.02784, 0.5246, 0.02784, 0.5246, 0.02784, 0.5246, 0.02784, 0.5246, 0.02784, 0.5246, 0.02784, 0.5246, 0.02784, 0.5246, 0.02784, 0.5246, 0.02784, 0.5246, 0.02784, 0.5246, 0.02784, 0.5246, 0.02784, 0.5246, 0.02784, 0.5246, 0.02784, 0.5246, 0.02784, 0.5246, 0.02784, 0.5246, 0.02784, 0.5246, 0.02784, 0.5246, 0.02784, 0.5246, 0.02784, 0.5246, 0.02784, 0.5245, 0.02784, 0.5245, 0.02784, 0.5245, 0.02784, 0.5245, 0.02784, 0.5246, 0.02784, 0.5246, 0.02784, 0.5245, 0.02784, 0.5245, 0.02784, 0.5246, 0.02784, 0.5246, 0.02784, 0.5245, 0.02784, 0.5245, 0.02784, 0.5246, 0.02784, 0.5246, 0.02784, 0.5245, 0.02784, 0.5245, 0.02784, 0.5246, 0.02784, 0.5246, 0.02784, 0.5245, 0.02784, 0.5245, 0.02784, 0.5246, 0.02784, 0.5246, 0.02784, 0.5245, 0.02784, 0.5245, 0.02784, 0.5246, 0.02784, 0.5246, 0.02784, 0.5245, 0.02784, 0.5245, 0.02784, 0.5246, 0.02784, 0.5246, 0.02784, 0.5245, 0.02784, 0.5245, 0.02784, 0.5246, 0.02784, 0.5246, 0.02784, 0.5245, 0.02784, 0.5245, 0.02784, 0.5246, 0.02784, 0.5246, 0.02784, 0.5245, 0.02784, 0.5245, 0.02784, 0.5246, 0.02784, 0.5246, 0.02784, 0.5245, 0.02784, 0.5245, 0.02784, 0.5246, 0.02784, 0.5246, 0.02784, 0.5245, 0.02784, 0.5245, 0.02784, 0.5245, 0.02784, 0.5245, 0.02784, 0.5245, 0.02784, 0.5245, 0.02784, 0.5245, 0.02784, 0.5245, 0.02784, 0.5245, 0.02784, 0.5245, 0.02784, 0.5245, 0.02784, 0.5245, 0.02784, 0.5245, 0.02784, 0.5245, 0.02784, 0.5245, 0.02784, 0.5245, 0.02784, 0.5245, 0.02784, 0.5245, 0.02784, 0.5245, 0.02784, 0.5245, 0.02784, 0.5245, 0.02784, 0.5245, 0.02784, 0.5245, 0.02784, 0.5245, 0.02784, 0.5245, 0.02784, 0.5245, 0.02784, 0.5245, 0.02784, 0.5245, 0.02784, 0.5245, 0.02784, 0.5245, 0.02784, 0.5245, 0.02784, 0.5245, 0.02784, 0.5245, 0.02784, 0.5245, 0.02784, 0.5245, 0.02784, 0.5245, 0.02784, 0.5245, 0.02784, 0.5245, 0.02784, 0.5245, 0.02784, 0.5245, 0.02784, 0.5245, 0.02784, 0.5245, 0.02784, 0.5245, 0.02784, 0.5245, 0.02784, 0.5245, 0.02784, 0.5245, 0.02784, 0.5245, 0.02784, 0.5245, 0.02784, 0.5245, 0.02784, 0.5245, 0.02784, 0.5245, 0.02784, 0.5245, 0.02784, 0.5245, 0.02784, 0.5245, 0.02784, 0.5245, 0.02784, 0.5245, 0.02784, 0.5245, 0.02784, 0.5245, 0.02784, 0.5245, 0.02784, 0.5245, 0.02784, 0.5245, 0.02784, 0.5245, 0.02784, 0.5245, 0.02784, 0.5245, 0.02784, 0.5245, 0.02784, 0.5245, 0.02784, 0.5245, 0.02784, 0.5245, 0.02784, 0.5245, 0.02784, 0.5245, 0.02784, 0.5245, 0.02784, 0.5245, 0.02784, 0.5245, 0.02784, 0.5245, 0.02784, 0.5245, 0.02784, 0.5245, 0.02784, 0.5245, 0.02784, 0.5245, 0.02784, 0.5245, 0.02784, 0.5245, 0.02784, 0.5245, 0.02784, 0.5245, 0.02784, 0.5245, 0.02784, 0.5245, 0.02784, 0.5245, 0.02784, 0.5245, 0.02784, 0.5245, 0.02784, 0.5245, 0.02784, 0.5245, 0.02784, 0.5245, 0.02784, 0.5245, 0.02784, 0.5245, 0.02784, 0.5245, 0.02784, 0.5245, 0.02784, 0.5245, 0.02784, 0.5245, 0.02784, 0.5245, 0.02784, 0.5245, 0.02784, 0.5245, 0.02784, 0.5245, 0.02785, 0.5244, 0.02785, 0.5244, 0.02785, 0.5245, 0.02784, 0.5245, 0.02784, 0.5245, 0.02783, 0.5245, 0.02783, 0.5245, 0.02784, 0.5245, 0.02784, 0.5245, 0.02784, 0.5244, 0.02784, 0.5245, 0.02784, 0.5245, 0.02784, 0.5245, 0.02784, 0.5245, 0.02784, 0.5245, 0.02784, 0.5245, 0.02784, 0.5245, 0.02783, 0.5245, 0.02784, 0.5245, 0.02784, 0.5245, 0.02784, 0.5244, 0.02784, 0.5245, 0.02784, 0.5245, 0.02784, 0.5245, 0.02784, 0.5245, 0.02784, 0.5245, 0.02785, 0.5245, 0.02784, 0.5245, 0.02784, 0.5245, 0.02785, 0.5245, 0.02785, 0.5245, 0.02784, 0.5245, 0.02784, 0.5245, 0.02784, 0.5245, 0.02784, 0.5245, 0.02784, 0.5245, 0.02784, 0.5245, 0.02784, 0.5245, 0.02783, 0.5245, 0.02784, 0.5245, 0.02784, 0.5245, 0.02785, 0.5245, 0.02785, 0.5245, 0.02784, 0.5245, 0.02784, 0.5245, 0.02785, 0.5245, 0.02784, 0.5244, 0.02786, 0.5245, 0.02785, 0.5245, 0.02789, 0.5244, 0.02789, 0.5245, 0.02784, 0.5245, 0.02784, 0.5245, 0.02783, 0.5245, 0.02784, 0.5245, 0.02783, 0.5245, 0.02783, 0.5244, 0.02783, 0.5244, 0.02782, 0.5244, 0.02784, 0.5245, 0.02784, 0.5244, 0.02785, 0.5244, 0.02784, 0.5245, 0.02784, 0.5245, 0.02784, 0.5245, 0.02784, 0.5245, 0.02785, 0.5245, 0.02784, 0.5245, 0.02783, 0.5244, 0.02782, 0.5245, 0.02783, 0.5245, 0.02784, 0.5244, 0.02784, 0.5244, 0.02784, 0.5244, 0.02783, 0.5245, 0.02785, 0.5245, 0.02784, 0.5245, 0.02785, 0.5245, 0.02785, 0.5245, 0.02785, 0.5245, 0.02785, 0.5244, 0.02786, 0.5244, 0.02785, 0.5245, 0.02784, 0.5245, 0.02784, 0.5245, 0.02783, 0.5245, 0.02783, 0.5245, 0.02783, 0.5245, 0.02784, 0.5244, 0.02783, 0.5244, 0.02783, 0.5245, 0.02785, 0.5245, 0.02785, 0.5245, 0.02785, 0.5244, 0.02786, 0.5243, 0.02779, 0.5243, 0.02781, 0.2486, 0.02583, 0.2486, 0.02583, 0.5244, 0.02785, 0.5244, 0.02785, 0.5243, 0.02789, 0.5243, 0.02787, 0.5245, 0.02784, 0.5245, 0.02783, 0.5245, 0.02781, 0.5246, 0.02784, 0.5244, 0.02782, 0.5244, 0.02783, 0.5243, 0.02779, 0.5244, 0.02779, 0.5244, 0.02784, 0.5244, 0.02785, 0.5243, 0.02787, 0.5243, 0.02784, 0.5245, 0.02785, 0.5245, 0.02784, 0.5246, 0.02784, 0.5245, 0.02787, 0.5245, 0.02783, 0.5244, 0.02782, 0.5244, 0.02779, 0.5245, 0.02779, 0.5244, 0.02783, 0.5244, 0.02784, 0.5243, 0.02784, 0.5243, 0.02781, 0.5245, 0.02785, 0.5245, 0.02785, 0.5245, 0.02787, 0.5245, 0.02789, 0.5244, 0.02785, 0.5244, 0.02786, 0.5244, 0.02789, 0.5243, 0.02789, 0.5245, 0.02783, 0.5245, 0.02783, 0.5245, 0.02779, 0.5245, 0.02781, 0.5244, 0.02783, 0.5244, 0.02783, 0.5243, 0.02781, 0.5243, 0.02779, 0.2486, 0.02584, 0.2486, 0.02586, 0.2486, 0.02585, 0.2486, 0.02584, 0.2485, 0.02583, 0.2486, 0.02582, 0.2486, 0.02582, 0.2486, 0.02582, 0.2486, 0.02583, 0.2486, 0.02583, 0.2486, 0.02584, 0.2486, 0.02585, 0.5244, 0.02789, 0.5245, 0.02789, 0.2486, 0.02585, 0.2486, 0.02586, 0.5243, 0.02787, 0.5243, 0.02789, 0.2486, 0.02584, 0.2486, 0.02585, 0.5246, 0.02784, 0.5245, 0.02781, 0.2486, 0.02582, 0.2485, 0.02583, 0.5244, 0.02779, 0.5243, 0.02779, 0.2486, 0.02583, 0.2486, 0.02582, 0.5243, 0.02784, 0.5243, 0.02787, 0.2486, 0.02585, 0.2486, 0.02584, 0.5245, 0.02787, 0.5246, 0.02784, 0.2485, 0.02583, 0.2486, 0.02584, 0.5245, 0.02779, 0.5244, 0.02779, 0.2486, 0.02582, 0.2486, 0.02582, 0.5243, 0.02781, 0.5243, 0.02784, 0.2486, 0.02584, 0.2486, 0.02583, 0.5245, 0.02789, 0.5245, 0.02787, 0.2486, 0.02584, 0.2486, 0.02585, 0.5243, 0.02789, 0.5244, 0.02789, 0.2486, 0.02586, 0.2486, 0.02584, 0.5245, 0.02781, 0.5245, 0.02779, 0.2486, 0.02582, 0.2486, 0.02582])
me_cube_024.use_remesh_preserve_volume = False
me_cube_024.use_remesh_preserve_attributes = False
me_cube_024.use_mirror_vertex_groups = False
me_cube_024.update()
me_cube_026 = bpy.data.meshes.new('Cube.026')
me_cube_026.from_pydata([(6.258e-07, -0.0125, -0.7458), (6.258e-07, -0.0125, 0.7458), (0.8861, -0.0125, -0.7458), (0.8861, -0.0125, 0.7458), (6.258e-07, -0.02995, -0.7458), (6.258e-07, -0.02995, 0.7458), (0.8861, -0.02995, -0.7458), (0.8861, -0.02995, 0.7458), (4.768e-07, 0.02, 0.42), (4.768e-07, 0.02, 0.58), (0.01732, 0.01, 0.42), (0.01732, 0.01, 0.58), (0.01732, -0.01, 0.42), (0.01732, -0.01, 0.58), (4.768e-07, -0.02, 0.42), (4.768e-07, -0.02, 0.58), (-0.01732, -0.01, 0.42), (-0.01732, -0.01, 0.58), (-0.01732, 0.01, 0.42), (-0.01732, 0.01, 0.58), (4.768e-07, 0.02, -0.58), (4.768e-07, 0.02, -0.42), (0.01732, 0.01, -0.58), (0.01732, 0.01, -0.42), (0.01732, -0.01, -0.58), (0.01732, -0.01, -0.42), (4.768e-07, -0.02, -0.58), (4.768e-07, -0.02, -0.42), (-0.01732, -0.01, -0.58), (-0.01732, -0.01, -0.42), (-0.01732, 0.01, -0.58), (-0.01732, 0.01, -0.42)], [], [(1, 3, 2, 0), (5, 4, 6, 7), (3, 7, 6, 2), (2, 6, 4, 0), (1, 5, 7, 3), (0, 4, 5, 1), (8, 9, 11, 10), (10, 11, 13, 12), (12, 13, 15, 14), (14, 15, 17, 16), (11, 9, 19, 17, 15, 13), (16, 17, 19, 18), (18, 19, 9, 8), (8, 10, 12, 14, 16, 18), (20, 21, 23, 22), (22, 23, 25, 24), (24, 25, 27, 26), (26, 27, 29, 28), (23, 21, 31, 29, 27, 25), (28, 29, 31, 30), (30, 31, 21, 20), (20, 22, 24, 26, 28, 30)])
_uv = me_cube_026.uv_layers.new(name='UVMap')
_uv.uv.foreach_set('vector', [0.4841, 0.8676, 0.1225, 0.8676, 0.1225, 0.2591, 0.4841, 0.2591, 0.5529, 0.2559, 0.6908, 0.2559, 0.6908, 0.3378, 0.5529, 0.3378, 0.5997, 0.03685, 0.5997, 0.03891, 0.4813, 0.03923, 0.4813, 0.03717, 0.4813, 0.03717, 0.4813, 0.03923, 0.3764, 0.03892, 0.3764, 0.03685, 0.7046, 0.03717, 0.7046, 0.03924, 0.5997, 0.03891, 0.5997, 0.03685, 0.823, 0.03685, 0.823, 0.03892, 0.7046, 0.03924, 0.7046, 0.03717, 0.6684, 0.5182, 0.6684, 0.556, 0.6637, 0.556, 0.6637, 0.5182, 0.6637, 0.5182, 0.6637, 0.556, 0.659, 0.556, 0.659, 0.5182, 0.659, 0.5182, 0.659, 0.556, 0.6543, 0.556, 0.6543, 0.5182, 0.6826, 0.5182, 0.6826, 0.556, 0.6779, 0.556, 0.6779, 0.5182, 0.747, 0.5182, 0.7494, 0.5223, 0.747, 0.5264, 0.7423, 0.5264, 0.74, 0.5223, 0.7423, 0.5182, 0.6779, 0.5182, 0.6779, 0.556, 0.6731, 0.556, 0.6731, 0.5182, 0.6731, 0.5182, 0.6731, 0.556, 0.6684, 0.556, 0.6684, 0.5182, 0.7302, 0.5223, 0.7279, 0.5264, 0.7231, 0.5264, 0.7208, 0.5223, 0.7231, 0.5182, 0.7279, 0.5182, 0.6969, 0.5182, 0.6969, 0.556, 0.6922, 0.556, 0.6922, 0.5182, 0.6922, 0.5182, 0.6922, 0.556, 0.6874, 0.556, 0.6874, 0.5182, 0.6874, 0.5182, 0.6874, 0.556, 0.6827, 0.556, 0.6827, 0.5182, 0.7111, 0.5182, 0.7111, 0.556, 0.7063, 0.556, 0.7063, 0.5182, 0.7183, 0.5182, 0.7206, 0.5223, 0.7183, 0.5264, 0.7136, 0.5264, 0.7112, 0.5223, 0.7136, 0.5182, 0.7063, 0.5182, 0.7063, 0.556, 0.7016, 0.556, 0.7016, 0.5182, 0.7016, 0.5182, 0.7016, 0.556, 0.6969, 0.556, 0.6969, 0.5182, 0.7398, 0.5223, 0.7375, 0.5264, 0.7327, 0.5264, 0.7304, 0.5223, 0.7327, 0.5182, 0.7375, 0.5182])
me_cube_026.use_remesh_preserve_volume = False
me_cube_026.use_remesh_preserve_attributes = False
me_cube_026.use_mirror_vertex_groups = False
me_cube_026.update()
me_cube_010 = bpy.data.meshes.new('Cube.010')
me_cube_010.from_pydata([(-3.24, -1.0, 21.48), (-2.849, -1.0, 20.97), (-3.125, -1.0, 21.12), (-2.849, -1.0, 25.16), (-3.24, -1.0, 24.65), (-3.125, -1.0, 25.01), (-2.849, 0.9878, 20.97), (-3.24, 0.9878, 21.48), (-3.125, 0.9878, 21.12), (-3.24, 0.9878, 24.65), (-2.849, 0.9878, 25.16), (-3.125, 0.9878, 25.01), (-2.459, -1.0, 20.97), (-2.069, -1.0, 21.48), (-2.183, -1.0, 21.12), (-2.069, -1.0, 24.65), (-2.459, -1.0, 25.16), (-2.183, -1.0, 25.01), (-2.069, 0.9878, 21.48), (-2.459, 0.9878, 20.97), (-2.183, 0.9878, 21.12), (-2.459, 0.9878, 25.16), (-2.069, 0.9878, 24.65), (-2.183, 0.9878, 25.01)], [], [(18, 22, 15, 13), (21, 10, 3, 16), (0, 4, 9, 7), (6, 8, 7, 9, 11, 10, 21, 23, 22, 18, 20, 19), (6, 1, 2, 8), (8, 2, 0, 7), (3, 10, 11, 5), (5, 11, 9, 4), (12, 19, 20, 14), (14, 20, 18, 13), (21, 16, 17, 23), (23, 17, 15, 22), (6, 19, 12, 1)])
_uv = me_cube_010.uv_layers.new(name='UVMap')
_uv.uv.foreach_set('vector', [0.8138, 0.9316, 0.8138, 0.8308, 0.8772, 0.8308, 0.8772, 0.9316, 0.8138, 0.8086, 0.8138, 0.7962, 0.8772, 0.7962, 0.8772, 0.8086, 0.8772, 0.6732, 0.8772, 0.774, 0.8138, 0.774, 0.8138, 0.6732, 0.754, 0.7646, 0.7661, 0.7712, 0.7712, 0.7871, 0.7712, 0.9263, 0.7661, 0.9422, 0.754, 0.9488, 0.7368, 0.9488, 0.7247, 0.9422, 0.7197, 0.9263, 0.7197, 0.7871, 0.7247, 0.7712, 0.7368, 0.7646, 0.8138, 0.651, 0.8772, 0.651, 0.8772, 0.661, 0.8138, 0.661, 0.8138, 0.661, 0.8772, 0.661, 0.8772, 0.6732, 0.8138, 0.6732, 0.8772, 0.7962, 0.8138, 0.7962, 0.8138, 0.7862, 0.8772, 0.7862, 0.8772, 0.7862, 0.8138, 0.7862, 0.8138, 0.774, 0.8772, 0.774, 0.8772, 0.9538, 0.8138, 0.9538, 0.8138, 0.9438, 0.8772, 0.9438, 0.8772, 0.9438, 0.8138, 0.9438, 0.8138, 0.9316, 0.8772, 0.9316, 0.8138, 0.8086, 0.8772, 0.8086, 0.8772, 0.8186, 0.8138, 0.8186, 0.8138, 0.8186, 0.8772, 0.8186, 0.8772, 0.8308, 0.8138, 0.8308, 0.8138, 0.9662, 0.8138, 0.9538, 0.8772, 0.9538, 0.8772, 0.9662])
me_cube_010.use_remesh_preserve_volume = False
me_cube_010.use_remesh_preserve_attributes = False
me_cube_010.use_mirror_vertex_groups = False
me_cube_010.update()
me_cube_009 = bpy.data.meshes.new('Cube.009')
me_cube_009.from_pydata([(16.42, -0.6536, 35.62), (17.52, 0.4675, 35.62), (17.52, 0.4675, 38.08), (16.83, -1.062, 35.62), (17.94, 0.05898, 35.62), (17.94, 0.05898, 38.08), (16.42, -0.6536, 38.08), (16.83, -1.062, 38.08), (17.64, -3.015, 35.62), (17.64, -3.015, 38.08), (17.22, -4.602, 35.62), (17.22, -4.602, 38.08), (16.07, -5.768, 35.62), (16.07, -5.768, 38.08), (14.49, -6.202, 35.62), (14.49, -6.202, 38.08), (12.9, -5.787, 35.62), (12.9, -5.787, 38.08), (11.74, -4.634, 35.62), (11.74, -4.634, 38.08), (11.3, -3.053, 35.62), (11.3, -3.053, 38.08), (11.72, -1.467, 35.62), (11.72, -1.467, 38.08), (12.87, -0.3004, 35.62), (12.87, -0.3004, 38.08), (14.45, 0.1334, 35.62), (14.45, 0.1334, 38.08)], [], [(0, 6, 2, 1), (1, 2, 5, 4), (4, 5, 7, 3), (1, 4, 3, 0), (5, 2, 6, 7), (3, 7, 9, 8), (8, 9, 11, 10), (10, 11, 13, 12), (12, 13, 15, 14), (14, 15, 17, 16), (16, 17, 19, 18), (18, 19, 21, 20), (20, 21, 23, 22), (22, 23, 25, 24), (7, 6, 27, 25, 23, 21, 19, 17, 15, 13, 11, 9), (24, 25, 27, 26), (26, 27, 6, 0), (0, 3, 8, 10, 12, 14, 16, 18, 20, 22, 24, 26)])
_uv = me_cube_009.uv_layers.new(name='UVMap')
_uv.uv.foreach_set('vector', [0.5898, 0.9778, 0.5898, 0.9122, 0.6319, 0.9122, 0.6319, 0.9778, 0.7071, 0.6331, 0.7071, 0.7411, 0.6816, 0.7411, 0.6816, 0.6331, 0.04128, 0.9778, 0.04128, 0.9122, 0.08333, 0.9122, 0.08333, 0.9778, 0.5734, 0.8729, 0.5558, 0.883, 0.5282, 0.8354, 0.5458, 0.8252, 0.345, 0.734, 0.345, 0.7549, 0.2883, 0.7549, 0.2883, 0.734, 0.08333, 0.9778, 0.08333, 0.9122, 0.1397, 0.9122, 0.1397, 0.9778, 0.1397, 0.9778, 0.1397, 0.9122, 0.1835, 0.9122, 0.1835, 0.9778, 0.1835, 0.9778, 0.1835, 0.9122, 0.2272, 0.9122, 0.2272, 0.9778, 0.2272, 0.9778, 0.2272, 0.9122, 0.271, 0.9122, 0.271, 0.9778, 0.271, 0.9778, 0.271, 0.9122, 0.3147, 0.9122, 0.3147, 0.9778, 0.3147, 0.9778, 0.3147, 0.9122, 0.3585, 0.9122, 0.3585, 0.9778, 0.3585, 0.9778, 0.3585, 0.9122, 0.4022, 0.9122, 0.4022, 0.9778, 0.4022, 0.9778, 0.4022, 0.9122, 0.4459, 0.9122, 0.4459, 0.9778, 0.4459, 0.9778, 0.4459, 0.9122, 0.4897, 0.9122, 0.4897, 0.9778, 0.2883, 0.734, 0.2883, 0.7549, 0.2588, 0.825, 0.2077, 0.8545, 0.1488, 0.8545, 0.0977, 0.825, 0.06822, 0.7739, 0.06822, 0.715, 0.0977, 0.6639, 0.1488, 0.6344, 0.2077, 0.6344, 0.2588, 0.6639, 0.4897, 0.9778, 0.4897, 0.9122, 0.5334, 0.9122, 0.5334, 0.9778, 0.5334, 0.9778, 0.5334, 0.9122, 0.5898, 0.9122, 0.5898, 0.9778, 0.5458, 0.8252, 0.5282, 0.8354, 0.4549, 0.8446, 0.4053, 0.816, 0.3767, 0.7663, 0.3767, 0.709, 0.4053, 0.6594, 0.4549, 0.6308, 0.5122, 0.6308, 0.5618, 0.6594, 0.5905, 0.709, 0.5905, 0.7663])
me_cube_009.use_remesh_preserve_volume = False
me_cube_009.use_remesh_preserve_attributes = False
me_cube_009.use_mirror_vertex_groups = False
me_cube_009.update()
me_cube_008 = bpy.data.meshes.new('Cube.008')
me_cube_008.from_pydata([(9.295, -1.0, 34.72), (9.295, -1.0, 38.97), (9.691, -0.6517, 34.88), (9.691, -0.6517, 38.81), (19.65, -1.0, 34.72), (19.65, -1.0, 38.97), (19.25, -0.6517, 34.88), (19.25, -0.6517, 38.81), (10.64, -0.6517, 38.42), (10.64, -0.6517, 35.27), (18.31, -0.6517, 35.27), (18.31, -0.6517, 38.42), (10.64, -0.8482, 38.42), (10.64, -0.8482, 35.27), (18.31, -0.8482, 35.27), (18.31, -0.8482, 38.42)], [], [(0, 1, 3, 2), (3, 7, 11, 8), (6, 7, 5, 4), (2, 6, 4, 0), (7, 3, 1, 5), (8, 11, 15, 12), (2, 3, 8, 9), (7, 6, 10, 11), (6, 2, 9, 10), (13, 12, 15, 14), (9, 8, 12, 13), (11, 10, 14, 15), (10, 9, 13, 14)])
_uv = me_cube_008.uv_layers.new(name='UVMap')
_uv.uv.foreach_set('vector', [0.0003243, 0.3144, 0.001175, 0.109, 0.02673, 0.1262, 0.02448, 0.2964, 0.02673, 0.1262, 0.4431, 0.127, 0.4012, 0.1445, 0.06786, 0.1442, 0.4409, 0.2972, 0.4431, 0.127, 0.4673, 0.109, 0.4664, 0.3144, 0.02448, 0.2964, 0.4409, 0.2972, 0.4664, 0.3144, 0.0003243, 0.3144, 0.4431, 0.127, 0.02673, 0.1262, 0.001175, 0.109, 0.4673, 0.109, 0.1319, 0.1525, 0.3518, 0.1525, 0.3449, 0.1596, 0.1395, 0.1585, 0.02448, 0.2964, 0.02673, 0.1262, 0.06786, 0.1442, 0.06644, 0.2789, 0.4431, 0.127, 0.4409, 0.2972, 0.3998, 0.2792, 0.4012, 0.1445, 0.4409, 0.2972, 0.02448, 0.2964, 0.06644, 0.2789, 0.3998, 0.2792, 0.1566, 0.2409, 0.1566, 0.171, 0.3268, 0.171, 0.3268, 0.2409, 0.1258, 0.2617, 0.1319, 0.1525, 0.1395, 0.1585, 0.1327, 0.2546, 0.3518, 0.1525, 0.3457, 0.2617, 0.3382, 0.2557, 0.3449, 0.1596, 0.3457, 0.2617, 0.1258, 0.2617, 0.1327, 0.2546, 0.3382, 0.2557])
me_cube_008.use_remesh_preserve_volume = False
me_cube_008.use_remesh_preserve_attributes = False
me_cube_008.use_mirror_vertex_groups = False
me_cube_008.update()
me_cube_007 = bpy.data.meshes.new('Cube.007')
me_cube_007.from_pydata([(-3.952, -1.0, -1.638), (-3.952, -1.0, 1.025), (-3.952, -0.422, -1.638), (-3.952, -0.422, 1.025), (3.952, -1.0, -1.638), (3.952, -1.0, 1.025), (3.952, -0.422, -1.638), (3.952, -0.422, 1.025), (-3.544, -0.422, 0.6933), (-3.544, -0.422, -1.306), (3.544, -0.422, -1.306), (3.544, -0.422, 0.6933), (-3.24, 0.2175, 0.6075), (-3.24, 0.2175, -1.22), (3.24, 0.2175, -1.22), (3.24, 0.2175, 0.6075)], [], [(0, 1, 3, 2), (2, 3, 8, 9), (6, 7, 5, 4), (2, 6, 4, 0), (7, 3, 1, 5), (8, 11, 15, 12), (7, 6, 10, 11), (6, 2, 9, 10), (3, 7, 11, 8), (13, 12, 15, 14), (9, 8, 12, 13), (11, 10, 14, 15), (10, 9, 13, 14)])
_uv = me_cube_007.uv_layers.new(name='UVMap')
_uv.uv.foreach_set('vector', [0.9411, 0.9549, 0.9411, 0.8378, 0.9665, 0.8378, 0.9665, 0.9549, 0.5929, 0.1185, 0.5929, 0.03033, 0.6065, 0.04132, 0.6065, 0.1076, 0.9665, 0.3732, 0.9665, 0.4903, 0.9411, 0.4903, 0.9411, 0.3732, 0.9665, 0.02571, 0.9665, 0.3732, 0.9411, 0.3732, 0.9411, 0.02571, 0.9665, 0.4903, 0.9665, 0.8378, 0.9411, 0.8378, 0.9411, 0.4903, 0.5715, 0.1555, 0.8998, 0.1555, 0.8596, 0.1848, 0.6117, 0.1848, 0.8548, 0.03033, 0.8548, 0.1186, 0.8413, 0.1076, 0.8413, 0.04132, 0.8548, 0.1186, 0.5929, 0.1185, 0.6065, 0.1076, 0.8413, 0.1076, 0.5929, 0.03033, 0.8548, 0.03033, 0.8413, 0.04132, 0.6065, 0.04132, 0.6117, 0.2635, 0.6117, 0.1848, 0.8596, 0.1848, 0.8596, 0.2635, 0.5715, 0.2928, 0.5715, 0.1555, 0.6117, 0.1848, 0.6117, 0.2635, 0.8998, 0.1555, 0.8998, 0.2928, 0.8596, 0.2635, 0.8596, 0.1848, 0.8998, 0.2928, 0.5715, 0.2928, 0.6117, 0.2635, 0.8596, 0.2635])
me_cube_007.use_remesh_preserve_volume = False
me_cube_007.use_remesh_preserve_attributes = False
me_cube_007.use_mirror_vertex_groups = False
me_cube_007.update()
me_cube_006 = bpy.data.meshes.new('Cube.006')
me_cube_006.from_pydata([(-0.6536, -1.0, 6.621), (-0.6536, -0.5299, 6.621), (0.1397, -1.0, 6.834), (0.1397, -0.5299, 6.834), (0.7204, -1.0, 7.414), (0.7204, -0.5299, 7.414), (0.9329, -1.0, 8.208), (0.9329, -0.5299, 8.208), (0.7204, -1.0, 9.001), (0.7204, -0.5299, 9.001), (0.1397, -1.0, 9.582), (0.1397, -0.5299, 9.582), (-0.6536, -1.0, 9.794), (-0.6536, -0.5299, 9.794), (-1.447, -1.0, 9.582), (-1.447, -0.5299, 9.582), (-2.028, -1.0, 9.001), (-2.028, -0.5299, 9.001), (-2.24, -1.0, 8.208), (-2.24, -0.5299, 8.208), (-2.028, -1.0, 7.414), (-2.028, -0.5299, 7.414), (-1.447, -1.0, 6.834), (-1.447, -0.5299, 6.834), (-0.08475, -0.5299, 7.222), (-0.6536, -0.5299, 7.07), (0.3317, -0.5299, 7.639), (0.4841, -0.5299, 8.208), (0.3317, -0.5299, 8.777), (-0.08475, -0.5299, 9.193), (-0.6536, -0.5299, 9.345), (-1.222, -0.5299, 9.193), (-1.639, -0.5299, 8.777), (-1.791, -0.5299, 8.208), (-1.639, -0.5299, 7.639), (-1.222, -0.5299, 7.222), (-0.4839, -0.7018, 7.914), (-0.6536, -0.7018, 7.868), (-0.3596, -0.7018, 8.038), (-0.3141, -0.7018, 8.208), (-0.3596, -0.7018, 8.377), (-0.4839, -0.7018, 8.502), (-0.6536, -0.7018, 8.547), (-0.8234, -0.7018, 8.502), (-0.9476, -0.7018, 8.377), (-0.9931, -0.7018, 8.208), (-0.9476, -0.7018, 8.038), (-0.8234, -0.7018, 7.914)], [], [(0, 1, 3, 2), (2, 3, 5, 4), (4, 5, 7, 6), (6, 7, 9, 8), (8, 9, 11, 10), (10, 11, 13, 12), (12, 13, 15, 14), (14, 15, 17, 16), (16, 17, 19, 18), (18, 19, 21, 20), (13, 11, 29, 30), (20, 21, 23, 22), (22, 23, 1, 0), (33, 32, 44, 45), (11, 9, 28, 29), (9, 7, 27, 28), (1, 23, 35, 25), (3, 1, 25, 24), (7, 5, 26, 27), (23, 21, 34, 35), (5, 3, 24, 26), (21, 19, 33, 34), (19, 17, 32, 33), (17, 15, 31, 32), (15, 13, 30, 31), (36, 37, 47, 46, 45, 44, 43, 42, 41, 40, 39, 38), (30, 29, 41, 42), (27, 26, 38, 39), (34, 33, 45, 46), (31, 30, 42, 43), (28, 27, 39, 40), (35, 34, 46, 47), (24, 25, 37, 36), (32, 31, 43, 44), (29, 28, 40, 41), (25, 35, 47, 37), (26, 24, 36, 38)])
_uv = me_cube_006.uv_layers.new(name='UVMap')
_uv.uv.foreach_set('vector', [0.05854, 0.3573, 0.05854, 0.3436, 0.08253, 0.3436, 0.08253, 0.3573, 0.08253, 0.3573, 0.08253, 0.3436, 0.1065, 0.3436, 0.1065, 0.3573, 0.1065, 0.3573, 0.1065, 0.3436, 0.1305, 0.3436, 0.1305, 0.3573, 0.1305, 0.3573, 0.1305, 0.3436, 0.1545, 0.3436, 0.1545, 0.3573, 0.1545, 0.3573, 0.1545, 0.3436, 0.1785, 0.3436, 0.1785, 0.3573, 0.1785, 0.3573, 0.1785, 0.3436, 0.2025, 0.3436, 0.2025, 0.3573, 0.2025, 0.3573, 0.2025, 0.3436, 0.2265, 0.3436, 0.2265, 0.3573, 0.2265, 0.3573, 0.2265, 0.3436, 0.2504, 0.3436, 0.2504, 0.3573, 0.2504, 0.3573, 0.2504, 0.3436, 0.2744, 0.3436, 0.2744, 0.3573, 0.2744, 0.3573, 0.2744, 0.3436, 0.2984, 0.3436, 0.2984, 0.3573, 0.4143, 0.5512, 0.378, 0.5512, 0.3831, 0.5321, 0.4092, 0.5321, 0.2984, 0.3573, 0.2984, 0.3436, 0.3224, 0.3436, 0.3224, 0.3573, 0.03455, 0.3573, 0.03455, 0.3436, 0.05854, 0.3436, 0.05854, 0.3573, 0.4448, 0.4705, 0.4448, 0.4965, 0.4104, 0.4873, 0.4104, 0.4797, 0.378, 0.5512, 0.3465, 0.5331, 0.3606, 0.519, 0.3831, 0.5321, 0.3465, 0.5331, 0.3284, 0.5016, 0.3475, 0.4965, 0.3606, 0.519, 0.378, 0.4157, 0.4143, 0.4157, 0.4092, 0.4349, 0.3832, 0.4349, 0.3466, 0.4338, 0.378, 0.4157, 0.3832, 0.4349, 0.3606, 0.4479, 0.3284, 0.5016, 0.3284, 0.4653, 0.3476, 0.4704, 0.3475, 0.4965, 0.4143, 0.4157, 0.4458, 0.4339, 0.4317, 0.4479, 0.4092, 0.4349, 0.3284, 0.4653, 0.3466, 0.4338, 0.3606, 0.4479, 0.3476, 0.4704, 0.4458, 0.4339, 0.4639, 0.4653, 0.4448, 0.4705, 0.4317, 0.4479, 0.4639, 0.4653, 0.4639, 0.5016, 0.4448, 0.4965, 0.4448, 0.4705, 0.4639, 0.5016, 0.4458, 0.5331, 0.4318, 0.519, 0.4448, 0.4965, 0.4458, 0.5331, 0.4143, 0.5512, 0.4092, 0.5321, 0.4318, 0.519, 0.3857, 0.4731, 0.3923, 0.4693, 0.4, 0.4693, 0.4066, 0.4731, 0.4104, 0.4797, 0.4104, 0.4873, 0.4066, 0.4939, 0.4, 0.4977, 0.3923, 0.4977, 0.3857, 0.4939, 0.3819, 0.4873, 0.3819, 0.4797, 0.4092, 0.5321, 0.3831, 0.5321, 0.3923, 0.4977, 0.4, 0.4977, 0.3475, 0.4965, 0.3476, 0.4704, 0.3819, 0.4797, 0.3819, 0.4873, 0.4317, 0.4479, 0.4448, 0.4705, 0.4104, 0.4797, 0.4066, 0.4731, 0.4318, 0.519, 0.4092, 0.5321, 0.4, 0.4977, 0.4066, 0.4939, 0.3606, 0.519, 0.3475, 0.4965, 0.3819, 0.4873, 0.3857, 0.4939, 0.4092, 0.4349, 0.4317, 0.4479, 0.4066, 0.4731, 0.4, 0.4693, 0.3606, 0.4479, 0.3832, 0.4349, 0.3923, 0.4693, 0.3857, 0.4731, 0.4448, 0.4965, 0.4318, 0.519, 0.4066, 0.4939, 0.4104, 0.4873, 0.3831, 0.5321, 0.3606, 0.519, 0.3857, 0.4939, 0.3923, 0.4977, 0.3832, 0.4349, 0.4092, 0.4349, 0.4, 0.4693, 0.3923, 0.4693, 0.3476, 0.4704, 0.3606, 0.4479, 0.3857, 0.4731, 0.3819, 0.4797])
me_cube_006.use_remesh_preserve_volume = False
me_cube_006.use_remesh_preserve_attributes = False
me_cube_006.use_mirror_vertex_groups = False
me_cube_006.update()
me_cube_005 = bpy.data.meshes.new('Cube.005')
me_cube_005.from_pydata([(-3.004, -1.0, 4.365), (-3.004, -0.5876, 4.365), (-2.642, -1.0, 4.462), (-2.642, -0.5876, 4.462), (-2.377, -1.0, 4.727), (-2.377, -0.5876, 4.727), (-2.28, -1.0, 5.09), (-2.28, -0.5876, 5.09), (-2.377, -1.0, 5.452), (-2.377, -0.5876, 5.452), (-2.642, -1.0, 5.717), (-2.642, -0.5876, 5.717), (-3.004, -1.0, 5.814), (-3.004, -0.5876, 5.814), (-3.366, -1.0, 5.717), (-3.366, -0.5876, 5.717), (-3.632, -1.0, 5.452), (-3.632, -0.5876, 5.452), (-3.729, -1.0, 5.09), (-3.729, -0.5876, 5.09), (-3.632, -1.0, 4.727), (-3.632, -0.5876, 4.727), (-3.366, -1.0, 4.462), (-3.366, -0.5876, 4.462), (-3.004, -0.5876, 4.562), (-2.74, -0.5876, 4.633), (-2.547, -0.5876, 4.826), (-2.477, -0.5876, 5.09), (-2.547, -0.5876, 5.353), (-2.74, -0.5876, 5.547), (-3.004, -0.5876, 5.617), (-3.268, -0.5876, 5.547), (-3.461, -0.5876, 5.353), (-3.532, -0.5876, 5.09), (-3.461, -0.5876, 4.826), (-3.268, -0.5876, 4.633), (-3.004, -0.3511, 4.562), (-2.74, -0.3511, 4.633), (-2.547, -0.3511, 4.826), (-2.477, -0.3511, 5.09), (-2.547, -0.3511, 5.353), (-2.74, -0.3511, 5.547), (-3.004, -0.3511, 5.617), (-3.268, -0.3511, 5.547), (-3.461, -0.3511, 5.353), (-3.532, -0.3511, 5.09), (-3.461, -0.3511, 4.826), (-3.268, -0.3511, 4.633), (-3.004, -0.249, 4.643), (-2.781, -0.249, 4.703), (-2.618, -0.249, 4.867), (-2.558, -0.249, 5.09), (-2.618, -0.249, 5.313), (-2.781, -0.249, 5.476), (-3.004, -0.249, 5.536), (-3.227, -0.249, 5.476), (-3.391, -0.249, 5.313), (-3.45, -0.249, 5.09), (-3.391, -0.249, 4.867), (-3.227, -0.249, 4.703), (-3.004, -0.1315, 4.837), (-2.878, -0.1315, 4.871), (-2.785, -0.1315, 4.963), (-2.752, -0.1315, 5.09), (-2.785, -0.1315, 5.216), (-2.878, -0.1315, 5.308), (-3.004, -0.1315, 5.342), (-3.131, -0.1315, 5.308), (-3.223, -0.1315, 5.216), (-3.257, -0.1315, 5.09), (-3.223, -0.1315, 4.963), (-3.131, -0.1315, 4.871)], [], [(0, 1, 3, 2), (2, 3, 5, 4), (4, 5, 7, 6), (6, 7, 9, 8), (8, 9, 11, 10), (10, 11, 13, 12), (12, 13, 15, 14), (14, 15, 17, 16), (16, 17, 19, 18), (18, 19, 21, 20), (17, 15, 31, 32), (20, 21, 23, 22), (22, 23, 1, 0), (29, 28, 40, 41), (15, 13, 30, 31), (13, 11, 29, 30), (11, 9, 28, 29), (9, 7, 27, 28), (1, 23, 35, 24), (3, 1, 24, 25), (7, 5, 26, 27), (23, 21, 34, 35), (5, 3, 25, 26), (21, 19, 33, 34), (19, 17, 32, 33), (41, 40, 52, 53), (24, 35, 47, 36), (26, 25, 37, 38), (33, 32, 44, 45), (30, 29, 41, 42), (27, 26, 38, 39), (34, 33, 45, 46), (31, 30, 42, 43), (28, 27, 39, 40), (35, 34, 46, 47), (25, 24, 36, 37), (32, 31, 43, 44), (56, 55, 67, 68), (36, 47, 59, 48), (38, 37, 49, 50), (45, 44, 56, 57), (42, 41, 53, 54), (39, 38, 50, 51), (46, 45, 57, 58), (43, 42, 54, 55), (40, 39, 51, 52), (47, 46, 58, 59), (37, 36, 48, 49), (44, 43, 55, 56), (61, 60, 71, 70, 69, 68, 67, 66, 65, 64, 63, 62), (53, 52, 64, 65), (48, 59, 71, 60), (50, 49, 61, 62), (57, 56, 68, 69), (54, 53, 65, 66), (51, 50, 62, 63), (58, 57, 69, 70), (55, 54, 66, 67), (52, 51, 63, 64), (59, 58, 70, 71), (49, 48, 60, 61)])
_uv = me_cube_005.uv_layers.new(name='UVMap')
_uv.uv.foreach_set('vector', [0.7892, 0.3974, 0.7764, 0.404, 0.7697, 0.3942, 0.7815, 0.3849, 0.7815, 0.3849, 0.7697, 0.3942, 0.7605, 0.3855, 0.7709, 0.3734, 0.7709, 0.3734, 0.7605, 0.3855, 0.749, 0.3783, 0.7573, 0.3637, 0.7573, 0.3637, 0.749, 0.3783, 0.736, 0.3731, 0.7414, 0.3569, 0.7414, 0.3569, 0.736, 0.3731, 0.7223, 0.3706, 0.7244, 0.3534, 0.7244, 0.3534, 0.7223, 0.3706, 0.7085, 0.3712, 0.7068, 0.3534, 0.7068, 0.3534, 0.7085, 0.3712, 0.6946, 0.3748, 0.6889, 0.357, 0.6889, 0.357, 0.6946, 0.3748, 0.6808, 0.3819, 0.6709, 0.3646, 0.6709, 0.3646, 0.6808, 0.3819, 0.6676, 0.3924, 0.6538, 0.3765, 0.6538, 0.3765, 0.6676, 0.3924, 0.6564, 0.4061, 0.6388, 0.3924, 0.6808, 0.3819, 0.6946, 0.3748, 0.6979, 0.3828, 0.6861, 0.3898, 0.6388, 0.3924, 0.6564, 0.4061, 0.6479, 0.4238, 0.6266, 0.4113, 0.7949, 0.4099, 0.7812, 0.4162, 0.7764, 0.404, 0.7892, 0.3974, 0.6943, 0.5552, 0.6668, 0.5391, 0.6829, 0.5223, 0.6998, 0.5326, 0.6946, 0.3748, 0.7085, 0.3712, 0.7098, 0.3789, 0.6979, 0.3828, 0.7085, 0.3712, 0.7223, 0.3706, 0.7218, 0.3786, 0.7098, 0.3789, 0.7223, 0.3706, 0.736, 0.3731, 0.7337, 0.381, 0.7218, 0.3786, 0.736, 0.3731, 0.749, 0.3783, 0.7452, 0.3859, 0.7337, 0.381, 0.7764, 0.404, 0.7812, 0.4162, 0.7735, 0.4168, 0.7705, 0.4071, 0.7697, 0.3942, 0.7764, 0.404, 0.7705, 0.4071, 0.7643, 0.3989, 0.749, 0.3783, 0.7605, 0.3855, 0.7559, 0.3917, 0.7452, 0.3859, 0.6479, 0.4238, 0.6564, 0.4061, 0.6649, 0.4115, 0.6587, 0.4255, 0.7605, 0.3855, 0.7697, 0.3942, 0.7643, 0.3989, 0.7559, 0.3917, 0.6564, 0.4061, 0.6676, 0.3924, 0.675, 0.3999, 0.6649, 0.4115, 0.6676, 0.3924, 0.6808, 0.3819, 0.6861, 0.3898, 0.675, 0.3999, 0.6998, 0.5326, 0.6829, 0.5223, 0.6895, 0.5157, 0.7023, 0.5237, 0.6946, 0.4361, 0.7265, 0.4361, 0.721, 0.4586, 0.7012, 0.4584, 0.651, 0.4795, 0.6669, 0.4519, 0.6837, 0.4679, 0.6736, 0.4849, 0.7698, 0.4799, 0.7698, 0.5118, 0.7472, 0.5064, 0.7475, 0.4865, 0.7261, 0.5552, 0.6943, 0.5552, 0.6998, 0.5326, 0.7196, 0.5328, 0.651, 0.5113, 0.651, 0.4795, 0.6736, 0.4849, 0.6733, 0.5048, 0.754, 0.4522, 0.7698, 0.4799, 0.7475, 0.4865, 0.7379, 0.469, 0.7539, 0.5394, 0.7261, 0.5552, 0.7196, 0.5328, 0.7371, 0.5234, 0.6668, 0.5391, 0.651, 0.5113, 0.6733, 0.5048, 0.6829, 0.5223, 0.7265, 0.4361, 0.754, 0.4522, 0.7379, 0.469, 0.721, 0.4586, 0.6669, 0.4519, 0.6946, 0.4361, 0.7012, 0.4584, 0.6837, 0.4679, 0.7698, 0.5118, 0.7539, 0.5394, 0.7371, 0.5234, 0.7472, 0.5064, 0.7383, 0.5037, 0.7307, 0.5167, 0.7209, 0.5066, 0.7249, 0.4999, 0.7012, 0.4584, 0.721, 0.4586, 0.7185, 0.4675, 0.7034, 0.4675, 0.6736, 0.4849, 0.6837, 0.4679, 0.6901, 0.4745, 0.6825, 0.4876, 0.7475, 0.4865, 0.7472, 0.5064, 0.7383, 0.5037, 0.7384, 0.4887, 0.7196, 0.5328, 0.6998, 0.5326, 0.7023, 0.5237, 0.7174, 0.5238, 0.6733, 0.5048, 0.6736, 0.4849, 0.6825, 0.4876, 0.6823, 0.5026, 0.7379, 0.469, 0.7475, 0.4865, 0.7384, 0.4887, 0.7313, 0.4755, 0.7371, 0.5234, 0.7196, 0.5328, 0.7174, 0.5238, 0.7307, 0.5167, 0.6829, 0.5223, 0.6733, 0.5048, 0.6823, 0.5026, 0.6895, 0.5157, 0.721, 0.4586, 0.7379, 0.469, 0.7313, 0.4755, 0.7185, 0.4675, 0.6837, 0.4679, 0.7012, 0.4584, 0.7034, 0.4675, 0.6901, 0.4745, 0.7472, 0.5064, 0.7371, 0.5234, 0.7307, 0.5167, 0.7383, 0.5037, 0.6999, 0.4847, 0.7067, 0.4809, 0.7146, 0.481, 0.7212, 0.4852, 0.7251, 0.492, 0.7249, 0.4999, 0.7209, 0.5066, 0.7141, 0.5104, 0.7062, 0.5102, 0.6996, 0.5061, 0.6957, 0.4993, 0.6959, 0.4914, 0.7023, 0.5237, 0.6895, 0.5157, 0.6996, 0.5061, 0.7062, 0.5102, 0.7034, 0.4675, 0.7185, 0.4675, 0.7146, 0.481, 0.7067, 0.4809, 0.6825, 0.4876, 0.6901, 0.4745, 0.6999, 0.4847, 0.6959, 0.4914, 0.7384, 0.4887, 0.7383, 0.5037, 0.7249, 0.4999, 0.7251, 0.492, 0.7174, 0.5238, 0.7023, 0.5237, 0.7062, 0.5102, 0.7141, 0.5104, 0.6823, 0.5026, 0.6825, 0.4876, 0.6959, 0.4914, 0.6957, 0.4993, 0.7313, 0.4755, 0.7384, 0.4887, 0.7251, 0.492, 0.7212, 0.4852, 0.7307, 0.5167, 0.7174, 0.5238, 0.7141, 0.5104, 0.7209, 0.5066, 0.6895, 0.5157, 0.6823, 0.5026, 0.6957, 0.4993, 0.6996, 0.5061, 0.7185, 0.4675, 0.7313, 0.4755, 0.7212, 0.4852, 0.7146, 0.481, 0.6901, 0.4745, 0.7034, 0.4675, 0.7067, 0.4809, 0.6999, 0.4847])
me_cube_005.use_remesh_preserve_volume = False
me_cube_005.use_remesh_preserve_attributes = False
me_cube_005.use_mirror_vertex_groups = False
me_cube_005.update()
me_cube_004 = bpy.data.meshes.new('Cube.004')
me_cube_004.from_pydata([(-0.6536, -1.075, 7.852), (0.3968, 0.5021, 7.852), (-0.3975, -1.245, 8.03), (0.6529, 0.3314, 8.03), (-0.3975, -1.245, 8.385), (0.6529, 0.3314, 8.385), (-0.6536, -1.075, 8.563), (0.3968, 0.5021, 8.563), (-0.9097, -0.9041, 8.385), (0.1407, 0.6727, 8.385), (-0.9097, -0.9041, 8.03), (0.1407, 0.6727, 8.03), (1.007, 0.2312, 7.828), (0.4593, 0.5959, 7.448), (1.007, 0.2312, 8.588), (0.4593, 0.5959, 8.967), (-0.08821, 0.9606, 8.588), (-0.08821, 0.9606, 7.828), (1.514, 0.9923, 7.828), (0.9663, 1.357, 7.448), (1.514, 0.9923, 8.588), (0.9663, 1.357, 8.967), (0.4189, 1.722, 8.588), (0.4189, 1.722, 7.828), (1.506, 1.373, 7.953), (1.14, 1.617, 7.699), (1.506, 1.373, 8.462), (1.14, 1.617, 8.717), (0.7727, 1.861, 8.462), (0.7727, 1.861, 7.953)], [], [(0, 1, 3, 2), (2, 3, 5, 4), (4, 5, 7, 6), (6, 7, 9, 8), (5, 3, 12, 14), (8, 9, 11, 10), (10, 11, 1, 0), (13, 17, 23, 19), (11, 9, 16, 17), (3, 1, 13, 12), (7, 5, 14, 15), (1, 11, 17, 13), (9, 7, 15, 16), (23, 22, 28, 29), (16, 15, 21, 22), (14, 12, 18, 20), (17, 16, 22, 23), (15, 14, 20, 21), (12, 13, 19, 18), (24, 25, 29, 28, 27, 26), (21, 20, 26, 27), (18, 19, 25, 24), (19, 23, 29, 25), (22, 21, 27, 28), (20, 18, 24, 26)])
_uv = me_cube_004.uv_layers.new(name='UVMap')
_uv.uv.foreach_set('vector', [0.04877, 0.4227, 0.1388, 0.4131, 0.1455, 0.4306, 0.05056, 0.4396, 0.05056, 0.4396, 0.1455, 0.4306, 0.1517, 0.4495, 0.05181, 0.4544, 0.05181, 0.4544, 0.1517, 0.4495, 0.155, 0.4696, 0.05231, 0.4691, 0.05231, 0.4691, 0.155, 0.4696, 0.1476, 0.4895, 0.0519, 0.4837, 0.1517, 0.4495, 0.1455, 0.4306, 0.1641, 0.4228, 0.1709, 0.4481, 0.0519, 0.4837, 0.1476, 0.4895, 0.1439, 0.5092, 0.05066, 0.4981, 0.05066, 0.4981, 0.1439, 0.5092, 0.1347, 0.5255, 0.04877, 0.5124, 0.141, 0.5402, 0.1585, 0.5188, 0.191, 0.5326, 0.1742, 0.5619, 0.1439, 0.5092, 0.1476, 0.4895, 0.1679, 0.4953, 0.1585, 0.5188, 0.1455, 0.4306, 0.1388, 0.4131, 0.1488, 0.3978, 0.1641, 0.4228, 0.155, 0.4696, 0.1517, 0.4495, 0.1709, 0.4481, 0.172, 0.4711, 0.1347, 0.5255, 0.1439, 0.5092, 0.1585, 0.5188, 0.141, 0.5402, 0.1476, 0.4895, 0.155, 0.4696, 0.172, 0.4711, 0.1679, 0.4953, 0.2953, 0.4533, 0.2953, 0.4918, 0.278, 0.4832, 0.279, 0.4627, 0.1679, 0.4953, 0.172, 0.4711, 0.2052, 0.4708, 0.2013, 0.5019, 0.1709, 0.4481, 0.1641, 0.4228, 0.1942, 0.41, 0.2028, 0.4403, 0.1585, 0.5188, 0.1679, 0.4953, 0.2013, 0.5019, 0.191, 0.5326, 0.172, 0.4711, 0.1709, 0.4481, 0.2028, 0.4403, 0.2052, 0.4708, 0.1641, 0.4228, 0.1488, 0.3978, 0.1817, 0.3827, 0.1942, 0.41, 0.2437, 0.4627, 0.2615, 0.4529, 0.279, 0.4627, 0.278, 0.4832, 0.2603, 0.493, 0.2437, 0.4828, 0.2617, 0.5127, 0.226, 0.4928, 0.2437, 0.4828, 0.2603, 0.493, 0.2271, 0.4528, 0.2616, 0.4329, 0.2615, 0.4529, 0.2437, 0.4627, 0.2616, 0.4329, 0.2953, 0.4533, 0.279, 0.4627, 0.2615, 0.4529, 0.2953, 0.4918, 0.2617, 0.5127, 0.2603, 0.493, 0.278, 0.4832, 0.226, 0.4928, 0.2271, 0.4528, 0.2437, 0.4627, 0.2437, 0.4828])
me_cube_004.use_remesh_preserve_volume = False
me_cube_004.use_remesh_preserve_attributes = False
me_cube_004.use_mirror_vertex_groups = False
me_cube_004.update()
me_cube_003 = bpy.data.meshes.new('Cube.003')
me_cube_003.from_pydata([(-3.24, -1.0, 21.48), (-2.849, -1.0, 20.97), (-3.125, -1.0, 21.12), (-2.849, -1.0, 25.16), (-3.24, -1.0, 24.65), (-3.125, -1.0, 25.01), (-2.849, 0.9878, 20.97), (-3.24, 0.9878, 21.48), (-3.125, 0.9878, 21.12), (-3.24, 0.9878, 24.65), (-2.849, 0.9878, 25.16), (-3.125, 0.9878, 25.01), (-2.459, -1.0, 20.97), (-2.069, -1.0, 21.48), (-2.183, -1.0, 21.12), (-2.069, -1.0, 24.65), (-2.459, -1.0, 25.16), (-2.183, -1.0, 25.01), (-2.069, 0.9878, 21.48), (-2.459, 0.9878, 20.97), (-2.183, 0.9878, 21.12), (-2.459, 0.9878, 25.16), (-2.069, 0.9878, 24.65), (-2.183, 0.9878, 25.01)], [], [(18, 22, 15, 13), (21, 10, 3, 16), (0, 4, 9, 7), (6, 8, 7, 9, 11, 10, 21, 23, 22, 18, 20, 19), (6, 1, 2, 8), (8, 2, 0, 7), (3, 10, 11, 5), (5, 11, 9, 4), (12, 19, 20, 14), (14, 20, 18, 13), (21, 16, 17, 23), (23, 17, 15, 22), (6, 19, 12, 1)])
_uv = me_cube_003.uv_layers.new(name='UVMap')
_uv.uv.foreach_set('vector', [0.8138, 0.9316, 0.8138, 0.8308, 0.8772, 0.8308, 0.8772, 0.9316, 0.8138, 0.8086, 0.8138, 0.7962, 0.8772, 0.7962, 0.8772, 0.8086, 0.8772, 0.6732, 0.8772, 0.774, 0.8138, 0.774, 0.8138, 0.6732, 0.754, 0.7646, 0.7661, 0.7712, 0.7712, 0.7871, 0.7712, 0.9263, 0.7661, 0.9422, 0.754, 0.9488, 0.7368, 0.9488, 0.7247, 0.9422, 0.7197, 0.9263, 0.7197, 0.7871, 0.7247, 0.7712, 0.7368, 0.7646, 0.8138, 0.651, 0.8772, 0.651, 0.8772, 0.661, 0.8138, 0.661, 0.8138, 0.661, 0.8772, 0.661, 0.8772, 0.6732, 0.8138, 0.6732, 0.8772, 0.7962, 0.8138, 0.7962, 0.8138, 0.7862, 0.8772, 0.7862, 0.8772, 0.7862, 0.8138, 0.7862, 0.8138, 0.774, 0.8772, 0.774, 0.8772, 0.9538, 0.8138, 0.9538, 0.8138, 0.9438, 0.8772, 0.9438, 0.8772, 0.9438, 0.8138, 0.9438, 0.8138, 0.9316, 0.8772, 0.9316, 0.8138, 0.8086, 0.8772, 0.8086, 0.8772, 0.8186, 0.8138, 0.8186, 0.8138, 0.8186, 0.8772, 0.8186, 0.8772, 0.8308, 0.8138, 0.8308, 0.8138, 0.9662, 0.8138, 0.9538, 0.8772, 0.9538, 0.8772, 0.9662])
me_cube_003.use_remesh_preserve_volume = False
me_cube_003.use_remesh_preserve_attributes = False
me_cube_003.use_mirror_vertex_groups = False
me_cube_003.update()
me_cube_002 = bpy.data.meshes.new('Cube.002')
me_cube_002.from_pydata([(16.42, -0.6536, 35.62), (17.52, 0.4675, 35.62), (17.52, 0.4675, 38.08), (16.83, -1.062, 35.62), (17.94, 0.05898, 35.62), (17.94, 0.05898, 38.08), (16.42, -0.6536, 38.08), (16.83, -1.062, 38.08), (17.64, -3.015, 35.62), (17.64, -3.015, 38.08), (17.22, -4.602, 35.62), (17.22, -4.602, 38.08), (16.07, -5.768, 35.62), (16.07, -5.768, 38.08), (14.49, -6.202, 35.62), (14.49, -6.202, 38.08), (12.9, -5.787, 35.62), (12.9, -5.787, 38.08), (11.74, -4.634, 35.62), (11.74, -4.634, 38.08), (11.3, -3.053, 35.62), (11.3, -3.053, 38.08), (11.72, -1.467, 35.62), (11.72, -1.467, 38.08), (12.87, -0.3004, 35.62), (12.87, -0.3004, 38.08), (14.45, 0.1334, 35.62), (14.45, 0.1334, 38.08)], [], [(0, 6, 2, 1), (1, 2, 5, 4), (4, 5, 7, 3), (1, 4, 3, 0), (5, 2, 6, 7), (3, 7, 9, 8), (8, 9, 11, 10), (10, 11, 13, 12), (12, 13, 15, 14), (14, 15, 17, 16), (16, 17, 19, 18), (18, 19, 21, 20), (20, 21, 23, 22), (22, 23, 25, 24), (7, 6, 27, 25, 23, 21, 19, 17, 15, 13, 11, 9), (24, 25, 27, 26), (26, 27, 6, 0), (0, 3, 8, 10, 12, 14, 16, 18, 20, 22, 24, 26)])
_uv = me_cube_002.uv_layers.new(name='UVMap')
_uv.uv.foreach_set('vector', [0.5898, 0.9778, 0.5898, 0.9122, 0.6319, 0.9122, 0.6319, 0.9778, 0.7071, 0.6331, 0.7071, 0.7411, 0.6816, 0.7411, 0.6816, 0.6331, 0.04128, 0.9778, 0.04128, 0.9122, 0.08333, 0.9122, 0.08333, 0.9778, 0.5734, 0.8729, 0.5558, 0.883, 0.5282, 0.8354, 0.5458, 0.8252, 0.345, 0.734, 0.345, 0.7549, 0.2883, 0.7549, 0.2883, 0.734, 0.08333, 0.9778, 0.08333, 0.9122, 0.1397, 0.9122, 0.1397, 0.9778, 0.1397, 0.9778, 0.1397, 0.9122, 0.1835, 0.9122, 0.1835, 0.9778, 0.1835, 0.9778, 0.1835, 0.9122, 0.2272, 0.9122, 0.2272, 0.9778, 0.2272, 0.9778, 0.2272, 0.9122, 0.271, 0.9122, 0.271, 0.9778, 0.271, 0.9778, 0.271, 0.9122, 0.3147, 0.9122, 0.3147, 0.9778, 0.3147, 0.9778, 0.3147, 0.9122, 0.3585, 0.9122, 0.3585, 0.9778, 0.3585, 0.9778, 0.3585, 0.9122, 0.4022, 0.9122, 0.4022, 0.9778, 0.4022, 0.9778, 0.4022, 0.9122, 0.4459, 0.9122, 0.4459, 0.9778, 0.4459, 0.9778, 0.4459, 0.9122, 0.4897, 0.9122, 0.4897, 0.9778, 0.2883, 0.734, 0.2883, 0.7549, 0.2588, 0.825, 0.2077, 0.8545, 0.1488, 0.8545, 0.0977, 0.825, 0.06822, 0.7739, 0.06822, 0.715, 0.0977, 0.6639, 0.1488, 0.6344, 0.2077, 0.6344, 0.2588, 0.6639, 0.4897, 0.9778, 0.4897, 0.9122, 0.5334, 0.9122, 0.5334, 0.9778, 0.5334, 0.9778, 0.5334, 0.9122, 0.5898, 0.9122, 0.5898, 0.9778, 0.5458, 0.8252, 0.5282, 0.8354, 0.4549, 0.8446, 0.4053, 0.816, 0.3767, 0.7663, 0.3767, 0.709, 0.4053, 0.6594, 0.4549, 0.6308, 0.5122, 0.6308, 0.5618, 0.6594, 0.5905, 0.709, 0.5905, 0.7663])
me_cube_002.use_remesh_preserve_volume = False
me_cube_002.use_remesh_preserve_attributes = False
me_cube_002.use_mirror_vertex_groups = False
me_cube_002.update()
me_cube = bpy.data.meshes.new('Cube')
me_cube.from_pydata([(9.295, -1.0, 34.72), (9.295, -1.0, 38.97), (9.691, -0.6517, 34.88), (9.691, -0.6517, 38.81), (19.65, -1.0, 34.72), (19.65, -1.0, 38.97), (19.25, -0.6517, 34.88), (19.25, -0.6517, 38.81), (10.64, -0.6517, 38.42), (10.64, -0.6517, 35.27), (18.31, -0.6517, 35.27), (18.31, -0.6517, 38.42), (10.64, -0.8482, 38.42), (10.64, -0.8482, 35.27), (18.31, -0.8482, 35.27), (18.31, -0.8482, 38.42)], [], [(0, 1, 3, 2), (3, 7, 11, 8), (6, 7, 5, 4), (2, 6, 4, 0), (7, 3, 1, 5), (8, 11, 15, 12), (2, 3, 8, 9), (7, 6, 10, 11), (6, 2, 9, 10), (13, 12, 15, 14), (9, 8, 12, 13), (11, 10, 14, 15), (10, 9, 13, 14)])
_uv = me_cube.uv_layers.new(name='UVMap')
_uv.uv.foreach_set('vector', [0.0003243, 0.3144, 0.001175, 0.109, 0.02673, 0.1262, 0.02448, 0.2964, 0.02673, 0.1262, 0.4431, 0.127, 0.4012, 0.1445, 0.06786, 0.1442, 0.4409, 0.2972, 0.4431, 0.127, 0.4673, 0.109, 0.4664, 0.3144, 0.02448, 0.2964, 0.4409, 0.2972, 0.4664, 0.3144, 0.0003243, 0.3144, 0.4431, 0.127, 0.02673, 0.1262, 0.001175, 0.109, 0.4673, 0.109, 0.1319, 0.1525, 0.3518, 0.1525, 0.3449, 0.1596, 0.1395, 0.1585, 0.02448, 0.2964, 0.02673, 0.1262, 0.06786, 0.1442, 0.06644, 0.2789, 0.4431, 0.127, 0.4409, 0.2972, 0.3998, 0.2792, 0.4012, 0.1445, 0.4409, 0.2972, 0.02448, 0.2964, 0.06644, 0.2789, 0.3998, 0.2792, 0.1566, 0.2409, 0.1566, 0.171, 0.3268, 0.171, 0.3268, 0.2409, 0.1258, 0.2617, 0.1319, 0.1525, 0.1395, 0.1585, 0.1327, 0.2546, 0.3518, 0.1525, 0.3457, 0.2617, 0.3382, 0.2557, 0.3449, 0.1596, 0.3457, 0.2617, 0.1258, 0.2617, 0.1327, 0.2546, 0.3382, 0.2557])
me_cube.use_remesh_preserve_volume = False
me_cube.use_remesh_preserve_attributes = False
me_cube.use_mirror_vertex_groups = False
me_cube.update()
arm_fuse_box_cover_armature = bpy.data.armatures.new('Fuse box cover armature')  # bones are not reproduced

# ---- objects
ob_fuse_box = bpy.data.objects.new('Fuse box', me_cube_024)
ob_armature = bpy.data.objects.new('Armature', arm_fuse_box_cover_armature)
ob_fuse_box_cover = bpy.data.objects.new('Fuse box cover', me_cube_026)
ob_music_slider = bpy.data.objects.new('music slider', me_cube_010)
ob_load_switch = bpy.data.objects.new('load switch', me_cube_009)
ob_load_switch_base = bpy.data.objects.new('load switch base', me_cube_008)
ob_exit_button = bpy.data.objects.new('exit button', me_cube_007)
ob_spider_switch_base = bpy.data.objects.new('spider switch base', me_cube_006)
ob_spider_switch_light = bpy.data.objects.new('spider switch light', me_cube_005)
ob_spider_switch = bpy.data.objects.new('spider switch', me_cube_004)
ob_sfx_slider = bpy.data.objects.new('sfx slider', me_cube_003)
ob_save_switch = bpy.data.objects.new('save switch', me_cube_002)
ob_save_switch_base = bpy.data.objects.new('save switch base', me_cube)

# ---- transforms, parenting, visibility, modifiers, constraints
ob_fuse_box.location = (0.0, 0.0, 0.0)
ob_fuse_box.lineart.crease_threshold = 0.0
ob_armature.parent = ob_fuse_box
ob_armature.location = (-0.4437, 0.5125, 0.0)
ob_armature.lineart.crease_threshold = 0.0
ob_fuse_box_cover.parent = ob_armature
ob_fuse_box_cover.matrix_parent_inverse = Matrix(((1.0, 0.0, 0.0, 0.4437), (0.0, 1.0, 0.0, -0.5125), (0.0, 0.0, 1.0, 0.0), (0.0, 0.0, 0.0, 1.0)))
ob_fuse_box_cover.location = (-0.4437, 0.5125, 0.0)
ob_fuse_box_cover.lineart.crease_threshold = 0.0
_vg = ob_fuse_box_cover.vertex_groups.new(name='cover')
_vg.add([0, 1, 2, 3, 4, 5, 6, 7, 8, 9, 10, 11, 12, 13, 14, 15, 16, 17, 18, 19, 20, 21, 22, 23, 24, 25, 26, 27, 28, 29, 30, 31], 1.0, 'REPLACE')
_vg = ob_fuse_box_cover.vertex_groups.new(name='root')
_m = ob_fuse_box_cover.modifiers.new('Armature', 'ARMATURE')
_m.object = ob_armature
ob_music_slider.location = (-0.1525, 0.42, -0.4906)
ob_music_slider.scale = (0.02, 0.02, 0.02)
ob_music_slider.lineart.crease_threshold = 0.0
ob_load_switch.location = (-0.412, 0.42, -0.3659)
ob_load_switch.scale = (0.02, 0.02, 0.02)
ob_load_switch.lineart.crease_threshold = 0.0
ob_load_switch_base.location = (-0.4131, 0.42, -0.3659)
ob_load_switch_base.scale = (0.02, 0.02, 0.02)
ob_load_switch_base.lineart.crease_threshold = 0.0
ob_exit_button.location = (-0.1525, 0.42, -0.3659)
ob_exit_button.scale = (0.02, 0.02, 0.02)
ob_exit_button.lineart.crease_threshold = 0.0
ob_spider_switch_base.location = (-0.1525, 0.42, -0.3659)
ob_spider_switch_base.scale = (0.02, 0.02, 0.02)
ob_spider_switch_base.lineart.crease_threshold = 0.0
ob_spider_switch_light.location = (-0.1525, 0.42, -0.3659)
ob_spider_switch_light.scale = (0.02, 0.02, 0.02)
ob_spider_switch_light.lineart.crease_threshold = 0.0
ob_spider_switch.location = (-0.1525, 0.42, -0.3659)
ob_spider_switch.scale = (0.02, 0.02, 0.02)
ob_spider_switch.lineart.crease_threshold = 0.0
ob_sfx_slider.location = (-0.1525, 0.42, -0.3659)
ob_sfx_slider.scale = (0.02, 0.02, 0.02)
ob_sfx_slider.lineart.crease_threshold = 0.0
ob_save_switch.location = (-0.1525, 0.42, -0.3659)
ob_save_switch.scale = (0.02, 0.02, 0.02)
ob_save_switch.lineart.crease_threshold = 0.0
ob_save_switch_base.location = (-0.1525, 0.42, -0.3659)
ob_save_switch_base.scale = (0.02, 0.02, 0.02)
ob_save_switch_base.lineart.crease_threshold = 0.0

# ---- collection membership
col_collection_1.objects.link(ob_fuse_box)
col_collection_1.objects.link(ob_armature)
col_collection_1.objects.link(ob_fuse_box_cover)
col_collection_1.objects.link(ob_music_slider)
col_collection_1.objects.link(ob_load_switch)
col_collection_1.objects.link(ob_load_switch_base)
col_collection_1.objects.link(ob_exit_button)
col_collection_1.objects.link(ob_spider_switch_base)
col_collection_1.objects.link(ob_spider_switch_light)
col_collection_1.objects.link(ob_spider_switch)
col_collection_1.objects.link(ob_sfx_slider)
col_collection_1.objects.link(ob_save_switch)
col_collection_1.objects.link(ob_save_switch_base)

# ---- scene / render settings (as saved in the file)
scene.frame_start = 1; scene.frame_end = 40; scene.frame_set(1)
scene.render.engine = 'BLENDER_EEVEE_NEXT'
scene.render.resolution_percentage = 50
scene.render.dither_intensity = 0.0
scene.cycles.use_denoising = False
scene.cycles.samples = 128
scene.cycles.sampling_pattern = 'TABULATED_SOBOL'
scene.cycles.light_sampling_threshold = 0.0
scene.cycles.use_adaptive_sampling = False
scene.cycles.use_light_tree = False
scene.cycles.blur_glossy = 0.0
scene.cycles.sample_clamp_indirect = 0.0
scene.view_settings.view_transform = 'Standard'
bpy.context.view_layer.update()

# ---- added for rendering (the .blend has no active camera and no usable light): camera, sun
cam_auto = bpy.data.cameras.new('AutoCamera')
cam_auto.lens = 50.0
cam_auto.sensor_width = 36.0
cam_auto.clip_end = 1000.0
ob_auto_camera = bpy.data.objects.new('AutoCamera', cam_auto)
scene.collection.objects.link(ob_auto_camera)
ob_auto_camera.location = (4.92874, -8.22574, 7.40769)
ob_auto_camera.rotation_euler = (1.09748, -7.21219e-08, 0.694738)
scene.camera = ob_auto_camera
light_auto_sun = bpy.data.lights.new('AutoSun', 'SUN')
light_auto_sun.energy = 3.0
light_auto_sun.angle = 0.0523599
ob_auto_sun = bpy.data.objects.new('AutoSun', light_auto_sun)
scene.collection.objects.link(ob_auto_sun)
ob_auto_sun.rotation_euler = (0.872665, 0.174533, 0.523599)
bpy.context.view_layer.update()
